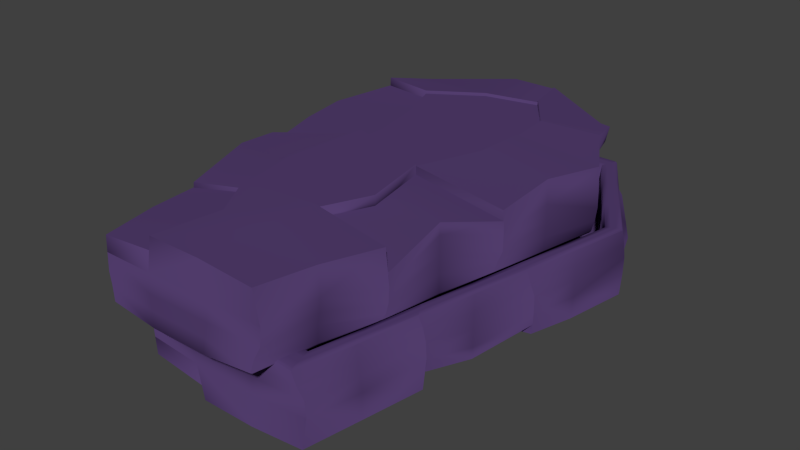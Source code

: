 # Source: StoneCoffin.blend  (saved by Blender 2.76.0; exported with 4.5.12 LTS)
import bpy
from mathutils import Matrix  # noqa: F401  (used for matrix-valued properties, if any)

bpy.ops.wm.read_factory_settings(use_empty=True)
scene = bpy.context.scene
scene.name = 'Scene'

# ---- collections
col_collection_1 = bpy.data.collections.new('Collection 1'); scene.collection.children.link(col_collection_1)

# ---- materials (node trees are filled in below, after node groups)
mat_coffin = bpy.data.materials.new('Coffin')
mat_coffin.alpha_threshold = 0.0
mat_coffin.use_transparent_shadow = False
mat_coffin.diffuse_color = (0.08999, 0.04931, 0.1626, 1.0)
mat_coffin.roughness = 0.5
mat_coffin.line_color = (0.0, 0.0, 0.0, 1.0)
mat_coffinbat = bpy.data.materials.new('CoffinBat')
mat_coffinbat.alpha_threshold = 0.0
mat_coffinbat.use_transparent_shadow = False
mat_coffinbat.diffuse_color = (0.8, 0.7798, 0.0602, 1.0)
mat_coffinbat.roughness = 0.5

# ---- material node trees

# ---- world
world_world = bpy.data.worlds.new('World'); scene.world = world_world
world_world.color = (0.05088, 0.05088, 0.05088)
world_world.use_sun_shadow = False
world_world.sun_shadow_jitter_overblur = 0.0
world_world.cycles.sampling_method = 'MANUAL'
world_world.cycles.sample_map_resolution = 256

# ---- meshes
me_cube = bpy.data.meshes.new('Cube')
me_cube.from_pydata([(-0.1307, -2.603, -0.5192), (-0.1307, -2.603, -0.5192), (0.5545, -2.603, -0.5192), (0.5545, -2.603, -0.5192), (0.8474, 2.09, 0.2572), (0.9032, -2.798, 0.3465), (-0.9032, -2.798, 0.3465), (-0.8474, 2.09, 0.2572), (1.109, -2.591, -0.3259), (1.109, -2.591, -0.3259), (1.616, 0.771, 0.3698), (-1.616, 0.771, 0.3698), (0.7152, 2.124, -0.08251), (0.804, -2.821, -0.09142), (-0.804, -2.821, -0.09142), (-0.7152, 2.124, -0.08251), (-1.549, 0.7808, -0.088), (1.549, 0.7808, -0.088), (1.058, -2.613, -0.2136), (1.058, -2.613, -0.2136), (-0.1291, -2.62, -0.3346), (0.5529, -2.62, -0.3346), (-0.1009, -2.635, -0.191), (0.5246, -2.635, -0.191), (0.6558, 1.951, -0.08439), (0.7362, -2.585, -0.09067), (-0.7362, -2.585, -0.09067), (-0.6558, 1.951, -0.08439), (-1.419, 0.7186, -0.08729), (1.419, 0.7186, -0.08729), (-0.8169, 1.926, -0.4259), (-1.069, 1.459, -0.4493), (-0.7879, 1.907, -0.2714), (-1.065, 1.456, -0.2717), (-1.186, -0.2045, -0.306), (-0.9452, -1.434, -0.2704), (0.6895, 1.898, 0.2753), (0.7671, -2.497, 0.2771), (-0.7671, -2.497, 0.2771), (-0.6895, 1.898, 0.2753), (-1.445, 0.6828, 0.2344), (1.445, 0.6827, 0.2344), (-1.14, -0.2045, -0.2005), (-0.9098, -1.428, -0.1565), (1.492, 1.459, -0.4493), (1.241, 1.926, -0.4259), (1.489, 1.456, -0.2717), (1.212, 1.907, -0.2714), (0.7222, 2.145, -0.0604), (0.8127, -2.847, -0.07113), (-0.8127, -2.847, -0.07113), (-0.7222, 2.145, -0.0604), (-1.565, 0.7877, -0.06891), (1.565, 0.7877, -0.06891), (-0.5382, 1.42, -0.6371), (-0.01795, 1.77, -0.6364), (0.8742, 1.447, -0.6364), (0.5437, 1.897, -0.6353), (-0.7256, 1.805, -0.06758), (-0.7529, 1.851, -0.06818), (0.9032, -2.798, 0.3465), (-0.9032, -2.798, 0.3465), (0.7362, -2.585, -0.09067), (-0.804, -2.821, -0.09142), (0.804, -2.821, -0.09142), (-0.7362, -2.585, -0.09067), (0.7671, -2.497, 0.2771), (-0.7671, -2.497, 0.2771), (-0.8127, -2.847, -0.07113), (0.8127, -2.847, -0.07113), (-0.9868, 1.382, -0.06758), (-1.022, 1.415, -0.06819), (-0.02743, 2.351, -0.07611), (0.4512, 2.351, -0.07611), (-0.02818, 2.357, -0.08343), (0.452, 2.357, -0.08343), (0.4373, 2.229, -0.06758), (0.4439, 2.286, -0.06819), (-0.01352, 2.229, -0.06758), (-0.0201, 2.286, -0.06819), (0.9717, -2.445, -0.05826), (0.9944, -2.524, -0.05781), (0.9717, -2.445, -0.05826), (0.9944, -2.524, -0.05781), (0.7254, 2.137, 0.112), (0.7781, 2.111, 0.1948), (1.411, 1.382, -0.06758), (1.446, 1.415, -0.06819), (0.8463, -2.831, 0.06256), (0.8974, -2.81, 0.1749), (1.149, 1.805, -0.06758), (1.177, 1.851, -0.06818), (-0.8463, -2.831, 0.06256), (-0.8974, -2.81, 0.1749), (-0.7254, 2.137, 0.112), (-0.7781, 2.111, 0.1948), (0.9032, -2.798, 0.3465), (0.9032, -2.798, 0.3465), (0.24, 2.125, 0.4827), (-0.24, 2.125, 0.4827), (0.3426, -2.822, 0.3682), (-0.3426, -2.822, 0.3682), (-1.291, 1.262, 0.4813), (-1.099, 1.76, 0.3959), (-0.05978, -2.455, -0.02737), (-0.07159, -2.536, -0.01907), (0.4836, -2.455, -0.02737), (0.4954, -2.536, -0.01907), (1.099, 1.76, 0.3959), (1.291, 1.262, 0.4813), (-1.166, -1.653, 0.2789), (-1.4, -0.422, 0.3277), (-1.015, -0.1756, -0.0648), (-1.051, -0.1879, -0.06499), (-0.783, -1.311, -0.05876), (-0.8132, -1.356, -0.05715), (-0.5823, 0.7559, 0.4853), (0.7085, 0.7559, 0.4853), (-0.04888, -2.323, -0.3182), (-0.04979, -2.35, -0.1731), (0.7362, -2.585, -0.09067), (0.7362, -2.585, -0.09067), (0.2574, -2.591, -0.1104), (-0.2574, -2.591, -0.1104), (-1.164, 1.13, -0.08404), (-0.9101, 1.541, -0.08404), (0.2188, 1.952, -0.08404), (-0.2188, 1.952, -0.08404), (-1.56, 0.7854, -0.07522), (-1.554, 0.7831, -0.08159), (1.56, 0.7854, -0.07522), (1.554, 0.7831, -0.08159), (0.9922, 1.677, -0.08224), (1.269, 1.229, -0.08222), (-1.055, -1.621, -0.09449), (-1.299, -0.419, -0.08562), (0.2386, 2.126, -0.08222), (-0.2386, 2.126, -0.08222), (-1.269, 1.229, -0.08222), (-0.9922, 1.677, -0.08224), (0.2926, -2.834, -0.1349), (-0.2926, -2.834, -0.1349), (0.804, -2.821, -0.09142), (0.804, -2.821, -0.09142), (-0.9645, -1.483, -0.09021), (-1.191, -0.3819, -0.08628), (0.9101, 1.541, -0.08404), (1.164, 1.13, -0.08404), (0.4726, -2.323, -0.3182), (0.4736, -2.35, -0.1731), (-1.021, -0.1572, -0.2554), (-0.9854, -0.1597, -0.1823), (-0.794, -1.25, -0.2484), (-0.7646, -1.255, -0.1696), (-0.687, 1.737, -0.3536), (-0.6894, 1.745, -0.2124), (-0.9316, 1.329, -0.3554), (-0.9406, 1.338, -0.2122), (1.355, 1.329, -0.3554), (1.364, 1.338, -0.2122), (1.111, 1.737, -0.3536), (1.113, 1.745, -0.2124), (0.4265, 2.133, -0.3578), (0.4286, 2.152, -0.2124), (-0.002692, 2.133, -0.3578), (-0.004815, 2.152, -0.2124), (0.9674, -2.309, -0.3064), (0.9524, -2.34, -0.1895), (0.9674, -2.309, -0.3064), (0.9524, -2.34, -0.1895), (-0.02818, 2.357, -0.2726), (0.452, 2.357, -0.2726), (-0.02745, 2.351, -0.4545), (0.4512, 2.351, -0.4545), (1.489, 1.455, -0.08343), (1.21, 1.906, -0.08342), (1.485, 1.452, -0.07611), (1.207, 1.901, -0.0761), (-1.096, -0.2032, -0.0785), (-0.8514, -1.413, -0.06773), (0.7825, -2.742, -0.09321), (0.7598, -2.664, -0.09276), (1.463, 0.7394, -0.08774), (1.506, 0.7601, -0.08802), (-1.091, -0.2017, -0.07199), (-0.8471, -1.407, -0.06222), (-0.7865, 1.906, -0.08342), (-1.065, 1.455, -0.08343), (0.6953, 2.066, -0.08319), (0.6755, 2.008, -0.08382), (-0.6755, 2.008, -0.08382), (-0.6953, 2.066, -0.08319), (-0.7834, 1.901, -0.0761), (-1.061, 1.452, -0.07611), (-0.08361, -2.634, -0.02841), (0.5074, -2.634, -0.02841), (-1.463, 0.7394, -0.08774), (-1.506, 0.7601, -0.08802), (-0.08219, -2.625, -0.02221), (0.506, -2.625, -0.02221), (1.022, -2.62, -0.07313), (1.022, -2.62, -0.07313), (-0.7825, -2.742, -0.09321), (-0.7598, -2.664, -0.09276), (0.7671, -2.497, 0.2771), (0.7671, -2.497, 0.2771), (0.2535, -2.51, 0.3249), (-0.2535, -2.51, 0.3249), (-1.139, 1.108, 0.3474), (-0.9251, 1.537, 0.3247), (0.2125, 1.896, 0.3522), (-0.2125, 1.896, 0.3522), (-1.014, -1.459, 0.2134), (-1.248, -0.3726, 0.2096), (0.9251, 1.537, 0.3247), (1.139, 1.108, 0.3474), (1.019, -2.611, -0.06636), (1.019, -2.611, -0.06636), (1.275, -1.413, -0.06773), (1.52, -0.2032, -0.0785), (1.271, -1.407, -0.06222), (1.515, -0.2017, -0.07199), (-0.5979, -2.62, -0.07313), (-0.5979, -2.62, -0.07313), (-0.595, -2.611, -0.06636), (-0.595, -2.611, -0.06636), (1.218, -1.25, -0.2484), (1.188, -1.255, -0.1696), (1.445, -0.1572, -0.2554), (1.409, -0.1598, -0.1823), (-0.5436, -2.309, -0.3064), (-0.5286, -2.34, -0.1895), (-0.7405, -2.558, 0.03852), (-0.7555, -2.528, 0.1554), (0.7555, -2.528, 0.1554), (0.7405, -2.558, 0.03852), (-0.5436, -2.309, -0.3064), (-0.5286, -2.34, -0.1895), (-0.5479, -2.445, -0.05826), (-0.5707, -2.524, -0.05781), (-0.5479, -2.445, -0.05826), (-0.5707, -2.524, -0.05781), (-1.421, 0.7092, 0.03253), (-1.439, 0.6966, 0.1258), (-0.6502, 1.933, 0.06122), (-0.6531, 1.914, 0.1919), (1.207, -1.311, -0.05876), (1.237, -1.356, -0.05715), (1.421, 0.7092, 0.03253), (1.439, 0.6966, 0.1258), (0.6531, 1.914, 0.1919), (0.6502, 1.933, 0.06122), (0.7175, 2.131, -0.07513), (0.7199, 2.138, -0.06776), (0.8069, -2.829, -0.08466), (0.8098, -2.838, -0.07789), (-0.8069, -2.829, -0.08466), (-0.8098, -2.838, -0.07789), (-0.7175, 2.131, -0.07513), (-0.7199, 2.138, -0.06776), (-1.617, 0.7756, 0.1959), (-1.597, 0.7819, 0.05573), (1.617, 0.7756, 0.1959), (1.597, 0.7819, 0.05573), (0.2408, 2.145, -0.06026), (-0.2408, 2.145, -0.06026), (1.002, 1.693, -0.06027), (1.281, 1.241, -0.06026), (-1.068, -1.637, -0.07783), (-1.312, -0.4232, -0.06611), (-1.281, 1.241, -0.06026), (-1.002, 1.693, -0.06027), (0.2969, -2.862, -0.1163), (-0.2969, -2.862, -0.1163), (0.8127, -2.847, -0.07113), (0.8127, -2.847, -0.07113), (1.439, -0.1756, -0.0648), (1.475, -0.1879, -0.06499), (-0.6855, -2.591, -0.3259), (-0.6855, -2.591, -0.3259), (-0.6344, -2.613, -0.2136), (-0.6344, -2.613, -0.2136), (1.369, -1.434, -0.2704), (1.61, -0.2045, -0.306), (1.334, -1.428, -0.1565), (1.564, -0.2045, -0.2005), (-0.213, -1.476, -0.6362), (-0.2707, 0.09404, -0.6364), (0.5611, -1.4, -0.6364), (0.644, -0.2002, -0.6364), (0.5545, -2.603, -0.5192), (-0.1307, -2.603, -0.5192), (1.058, -2.613, -0.2136), (1.109, -2.591, -0.3259), (-0.6344, -2.613, -0.2136), (-0.6855, -2.591, -0.3259), (0.9717, -2.445, -0.05826), (0.9944, -2.524, -0.05781), (-0.5479, -2.445, -0.05826), (-0.5707, -2.524, -0.05781), (1.4, -0.422, 0.3277), (1.166, -1.653, 0.2789), (-0.9032, -2.798, 0.3465), (-0.9032, -2.798, 0.3465), (1.191, -0.3819, -0.08628), (0.9645, -1.483, -0.09021), (-0.804, -2.821, -0.09142), (-0.804, -2.821, -0.09142), (1.299, -0.419, -0.08562), (1.055, -1.621, -0.09449), (-0.7362, -2.585, -0.09067), (-0.7362, -2.585, -0.09067), (1.248, -0.3726, 0.2096), (1.014, -1.459, 0.2134), (-0.7671, -2.497, 0.2771), (-0.7671, -2.497, 0.2771), (-0.8127, -2.847, -0.07113), (-0.8127, -2.847, -0.07113), (1.312, -0.4232, -0.06611), (1.068, -1.637, -0.07783), (0.8098, -2.838, -0.07789), (0.8069, -2.829, -0.08466), (-0.8098, -2.838, -0.07789), (-0.8069, -2.829, -0.08466), (0.7405, -2.558, 0.03852), (0.7555, -2.528, 0.1554), (-0.7405, -2.558, 0.03852), (-0.7555, -2.528, 0.1554), (-0.7825, -2.742, -0.09321), (-0.7598, -2.664, -0.09276), (0.7825, -2.742, -0.09321), (0.7598, -2.664, -0.09276), (-0.8974, -2.81, 0.1749), (-0.8463, -2.831, 0.06256), (0.8974, -2.81, 0.1749), (0.8463, -2.831, 0.06256), (-0.3426, -2.822, 0.3682), (0.3426, -2.822, 0.3682), (-0.5436, -2.309, -0.3064), (-0.5286, -2.34, -0.1895), (0.9674, -2.309, -0.3064), (0.9524, -2.34, -0.1895), (-0.595, -2.611, -0.06636), (-0.5979, -2.62, -0.07313), (1.019, -2.611, -0.06636), (1.022, -2.62, -0.07313), (1.28, -1.418, -0.07318), (1.524, -0.2046, -0.08491), (-0.6008, -2.629, -0.07989), (-0.6008, -2.629, -0.07989), (-0.5552, -2.279, -0.4281), (-0.5552, -2.279, -0.4281), (1.226, -1.24, -0.3644), (1.46, -0.154, -0.3606), (-0.5243, -2.366, -0.06034), (-0.5243, -2.366, -0.06034), (1.267, -1.402, -0.05652), (1.511, -0.2003, -0.0654), (-0.5921, -2.602, -0.05959), (-0.5921, -2.602, -0.05959), (1.176, -1.265, -0.0608), (1.402, -0.1632, -0.06474), (-0.6913, -2.58, -0.4975), (-0.6913, -2.58, -0.4975), (1.378, -1.434, -0.43), (1.612, -0.2033, -0.4787), (1.025, -2.629, -0.07989), (1.025, -2.629, -0.07989), (-0.08498, -2.643, -0.03471), (0.5087, -2.643, -0.03471), (-0.7896, 1.912, -0.09074), (-1.069, 1.459, -0.09075), (-1.101, -0.2046, -0.08491), (-0.8558, -1.418, -0.07318), (1.493, 1.459, -0.09075), (1.213, 1.912, -0.09074), (-0.02893, 2.364, -0.09075), (0.4527, 2.364, -0.09075), (1.808, 1.001, -0.2067), (1.829, 0.9942, -0.3469), (-1.385, 1.001, -0.2067), (-1.405, 0.9942, -0.3469), (-0.508, 2.357, -0.08326), (-0.5057, 2.35, -0.07589), (-0.5979, -2.62, -0.07313), (-0.595, -2.611, -0.06636), (1.022, -2.62, -0.07313), (1.019, -2.611, -0.06636), (0.9318, 2.357, -0.08326), (0.9294, 2.35, -0.07589), (0.8621, 2.152, -0.2122), (0.865, 2.132, -0.3429), (1.651, 0.9152, -0.2768), (1.633, 0.9279, -0.1835), (-0.4412, 2.132, -0.3429), (-0.4383, 2.152, -0.2122), (-1.227, 0.9152, -0.2768), (-1.209, 0.9279, -0.1835), (0.9524, -2.34, -0.1895), (0.9674, -2.309, -0.3064), (-0.5436, -2.309, -0.3064), (-0.5286, -2.34, -0.1895), (1.351, 1.326, -0.4984), (1.137, 1.756, -0.4757), (-1.036, -0.154, -0.3606), (-0.8018, -1.24, -0.3644), (-0.0005683, 2.115, -0.5032), (0.4243, 2.115, -0.5032), (-0.7132, 1.756, -0.4757), (-0.9268, 1.326, -0.4984), (-0.04158, -2.292, -0.4759), (0.4653, -2.292, -0.4759), (0.4321, -0.4189, 0.4853), (0.3492, -1.619, 0.4853), (-0.4826, -0.1246, 0.4853), (-0.4249, -1.695, 0.4852), (1.352, -0.4231, 0.04948), (1.122, -1.646, 0.005515), (1.398, -0.4232, 0.155), (1.157, -1.653, 0.1193), (-0.8463, -2.831, 0.06256), (-0.8463, -2.831, 0.06256), (-0.8974, -2.81, 0.1749), (-0.8974, -2.81, 0.1749), (1.263, -0.4066, -0.08602), (1.227, -0.3942, -0.08622), (1.025, -1.575, -0.09386), (0.9949, -1.529, -0.09226), (-0.7825, -2.742, -0.09321), (-0.7598, -2.664, -0.09276), (-0.7825, -2.742, -0.09321), (-0.7598, -2.664, -0.09276), (-0.7405, -2.558, 0.03852), (-0.7555, -2.528, 0.1554), (-0.7405, -2.558, 0.03852), (-0.7555, -2.528, 0.1554), (1.197, -0.3784, 0.03125), (1.233, -0.3758, 0.1044), (0.9764, -1.474, 0.01862), (1.006, -1.469, 0.09741), (-0.8069, -2.829, -0.08466), (-0.8069, -2.829, -0.08466), (-0.8098, -2.838, -0.07789), (-0.8098, -2.838, -0.07789), (1.303, -0.4204, -0.07902), (1.059, -1.626, -0.0888), (1.308, -0.4218, -0.07252), (1.063, -1.632, -0.08329), (0.979, -2.279, -0.4281), (0.979, -2.279, -0.4281), (-0.5479, -2.445, -0.05826), (-0.5707, -2.524, -0.05781), (-1.294, 0.9787, -0.06299), (-1.251, 0.958, -0.06328), (-0.4834, 2.285, -0.06782), (-0.4636, 2.227, -0.06719), (0.8874, 2.227, -0.06719), (0.9072, 2.285, -0.06782), (1.718, 0.9787, -0.06299), (1.675, 0.958, -0.06328), (0.9717, -2.445, -0.05826), (0.9944, -2.524, -0.05781), (1.376, 1.349, -0.06697), (1.122, 1.76, -0.06697), (-0.9787, -0.1632, -0.06474), (-0.7526, -1.265, -0.0608), (1.016, -2.602, -0.05959), (1.016, -2.602, -0.05959), (-0.08072, -2.615, -0.01613), (0.5045, -2.615, -0.01613), (-0.7803, 1.896, -0.06877), (-1.057, 1.448, -0.0688), (0.8069, -2.829, -0.08466), (0.8069, -2.829, -0.08466), (0.8098, -2.838, -0.07789), (0.8098, -2.838, -0.07789), (0.2941, -2.843, -0.1288), (-0.2941, -2.843, -0.1288), (0.2955, -2.853, -0.1226), (-0.2955, -2.853, -0.1226), (-1.273, 1.233, -0.0749), (-0.9953, 1.683, -0.07492), (-1.277, 1.237, -0.06758), (-0.9984, 1.688, -0.06759), (-1.059, -1.626, -0.0888), (-1.303, -0.4204, -0.07902), (-1.063, -1.632, -0.08329), (-1.308, -0.4218, -0.07252), (0.9953, 1.683, -0.07492), (1.273, 1.233, -0.0749), (0.9984, 1.688, -0.06759), (1.277, 1.237, -0.06758), (0.2393, 2.132, 0.3034), (-0.2393, 2.132, 0.3034), (0.2401, 2.139, 0.1216), (-0.2401, 2.139, 0.1216), (-0.02668, 2.344, -0.0688), (0.4505, 2.344, -0.0688), (-1.087, -0.2003, -0.0654), (-0.8428, -1.402, -0.05652), (0.7405, -2.558, 0.03852), (0.7555, -2.528, 0.1554), (0.7405, -2.558, 0.03852), (0.7555, -2.528, 0.1554), (1.481, 1.448, -0.0688), (1.204, 1.896, -0.06877), (1.766, 1.002, -0.06943), (1.772, 1.004, -0.0758), (-0.2167, 1.933, 0.06135), (-0.2146, 1.915, 0.2068), (0.2167, 1.933, 0.06135), (0.2146, 1.915, 0.2068), (0.9013, 1.526, 0.06135), (0.8989, 1.518, 0.2026), (1.153, 1.119, 0.06118), (1.143, 1.11, 0.2043), (-1.342, 1.002, -0.06943), (-1.348, 1.004, -0.0758), (-0.006938, 2.171, -0.06697), (0.4307, 2.171, -0.06697), (-1.153, 1.119, 0.06118), (-1.143, 1.11, 0.2043), (-0.9013, 1.526, 0.06135), (-0.8989, 1.518, 0.2026), (-0.9764, -1.474, 0.01862), (-1.006, -1.469, 0.09741), (-1.197, -0.3784, 0.03125), (-1.233, -0.3758, 0.1044), (-0.6982, 1.76, -0.06697), (-0.9518, 1.349, -0.06697), (-0.04549, -2.372, -0.04065), (0.4693, -2.372, -0.04065), (0.948, -2.366, -0.06034), (0.948, -2.366, -0.06034), (0.9203, 0.9746, -0.6364), (-0.3705, 0.9746, -0.6364), (0.2617, -2.569, 0.02209), (0.2608, -2.541, 0.1671), (-0.2617, -2.569, 0.02209), (-0.2608, -2.541, 0.1671), (-1.188, -0.2033, -0.4787), (-0.9539, -1.434, -0.43), (1.502, 1.481, -0.6323), (1.311, 1.979, -0.5469), (-0.8876, 1.979, -0.5469), (-1.079, 1.481, -0.6323), (-0.1307, -2.603, -0.5192), (0.5545, -2.603, -0.5192), (-1.025, -1.575, -0.09386), (-0.9949, -1.529, -0.09226), (-1.263, -0.4066, -0.08602), (-1.227, -0.3942, -0.08622), (0.2835, -2.755, -0.1319), (0.2717, -2.673, -0.1236), (-0.2835, -2.755, -0.1319), (-0.2717, -2.673, -0.1236), (-0.0281, 2.344, -0.6338), (0.4519, 2.344, -0.6338), (1.115, -2.58, -0.4975), (1.115, -2.58, -0.4975), (0.9648, 1.632, -0.08283), (0.9375, 1.586, -0.08344), (1.234, 1.196, -0.08283), (1.199, 1.163, -0.08344), (-0.5663, 2.33, -0.3459), (-0.5135, 2.355, -0.2631), (-0.6855, -2.591, -0.3259), (-0.6344, -2.613, -0.2136), (0.7825, -2.742, -0.09321), (0.7598, -2.664, -0.09276), (0.7825, -2.742, -0.09321), (0.7598, -2.664, -0.09276), (1.109, -2.591, -0.3259), (1.058, -2.613, -0.2136), (0.99, 2.33, -0.3459), (0.9373, 2.355, -0.2631), (1.025, -2.629, -0.07989), (-0.6008, -2.629, -0.07989), (-0.5552, -2.279, -0.4281), (0.979, -2.279, -0.4281), (-0.5243, -2.366, -0.06034), (1.016, -2.602, -0.05959), (-0.5921, -2.602, -0.05959), (0.948, -2.366, -0.06034), (-0.6913, -2.58, -0.4975), (1.115, -2.58, -0.4975), (1.777, 1.006, -0.0821), (-1.353, 1.006, -0.0821), (-0.5103, 2.363, -0.09062), (-0.6008, -2.629, -0.07989), (1.025, -2.629, -0.07989), (0.9341, 2.363, -0.09062), (1.657, 0.9014, -0.3854), (-1.233, 0.9014, -0.3854), (-0.4776, 2.116, -0.4263), (-0.5552, -2.279, -0.4281), (-0.232, 2.068, -0.08283), (-0.2254, 2.01, -0.08344), (0.232, 2.068, -0.08283), (0.2254, 2.01, -0.08344), (0.979, -2.279, -0.4281), (0.9013, 2.116, -0.4263), (1.631, 0.9373, -0.06373), (-1.207, 0.9373, -0.06373), (0.2401, 2.139, -0.06758), (-0.2401, 2.139, -0.06758), (0.2393, 2.132, -0.0749), (-0.2393, 2.132, -0.0749), (-0.444, 2.169, -0.06662), (-0.5243, -2.366, -0.06034), (0.948, -2.366, -0.06034), (0.8677, 2.169, -0.06662), (-1.234, 1.196, -0.08283), (-1.199, 1.163, -0.08344), (-0.9648, 1.632, -0.08283), (-0.9375, 1.586, -0.08344), (1.761, 0.9995, -0.06302), (-1.337, 0.9995, -0.06302), (-0.5033, 2.343, -0.06851), (-0.5921, -2.602, -0.05959), (0.3318, 1.678, 0.4843), (0.6624, 1.228, 0.4854), (-0.2298, 1.551, 0.4853), (-0.7501, 1.201, 0.486), (0.9997, 1.689, 0.1204), (1.277, 1.237, 0.1207), (1.029, 1.707, 0.2749), (1.281, 1.241, 0.2983), (-1.122, -1.646, 0.005516), (-1.352, -0.4231, 0.04948), (-1.157, -1.653, 0.1193), (-1.398, -0.4232, 0.155), (1.016, -2.602, -0.05959), (0.9271, 2.343, -0.06851), (-1.405, 0.9896, -0.5208), (1.828, 0.9896, -0.5208), (-1.277, 1.237, 0.1207), (-0.9997, 1.689, 0.1204), (-1.281, 1.241, 0.2983), (-1.029, 1.707, 0.2749), (0.3127, -2.853, 0.04002), (-0.3128, -2.853, 0.04002), (0.341, -2.838, 0.1835), (-0.341, -2.838, 0.1835), (0.8463, -2.831, 0.06256), (0.8463, -2.831, 0.06256), (0.8974, -2.81, 0.1749), (0.8974, -2.81, 0.1749), (0.3426, -2.822, 0.3682), (0.3426, -2.822, 0.3682), (-0.3426, -2.822, 0.3682), (-0.3426, -2.822, 0.3682), (-0.6355, 2.309, -0.4082), (-0.6913, -2.58, -0.4975), (1.115, -2.58, -0.4975), (1.059, 2.309, -0.4082), (-1.173, -1.019, 0.4838), (-1.172, -1.019, -0.08222), (-1.075, -0.9322, -0.08404), (-1.048, -0.9043, 0.3459), (-1.183, -1.029, -0.06026), (1.173, -1.019, 0.4838), (1.075, -0.9322, -0.08404), (1.172, -1.019, -0.08222), (1.048, -0.9043, 0.3459), (1.183, -1.029, -0.06026), (0.5672, -1.128, 0.4853), (-0.5588, -1.027, 0.4853), (1.179, -1.025, 0.1216), (1.176, -1.022, 0.3029), (1.14, -0.99, -0.08283), (1.107, -0.9611, -0.08344), (1.065, -0.9228, 0.06135), (1.055, -0.9135, 0.2053), (1.176, -1.022, -0.0749), (1.179, -1.025, -0.06758), (-1.176, -1.022, -0.0749), (-1.179, -1.025, -0.06758), (-1.065, -0.9228, 0.06135), (-1.055, -0.9135, 0.2053), (-1.14, -0.99, -0.08283), (-1.107, -0.9611, -0.08344), (-1.179, -1.025, 0.1216), (-1.176, -1.022, 0.3029), (-1.456, 0.1538, 0.4094), (-1.423, 0.1794, -0.08709), (-1.304, 0.1677, -0.0865), (-1.292, 0.1432, 0.2929), (-1.437, 0.1799, -0.06748), (1.456, 0.1538, 0.4094), (1.304, 0.1677, -0.0865), (1.423, 0.1794, -0.08709), (1.292, 0.1432, 0.2929), (1.437, 0.1799, -0.06748), (0.6754, 0.2231, 0.4853), (-0.4736, 0.1811, 0.4853), (1.451, 0.165, 0.07437), (1.46, 0.1541, 0.227), (1.384, 0.1754, -0.08701), (1.344, 0.1715, -0.08678), (1.299, 0.1609, 0.04402), (1.299, 0.1496, 0.1617), (1.428, 0.1796, -0.08051), (1.433, 0.1798, -0.07396), (-1.428, 0.1796, -0.08051), (-1.433, 0.1798, -0.07396), (-1.299, 0.1609, 0.04402), (-1.299, 0.1496, 0.1617), (-1.384, 0.1754, -0.08701), (-1.344, 0.1715, -0.08678), (-1.451, 0.1651, 0.07437), (-1.46, 0.1541, 0.227), (0.9803, -2.245, 0.3771), (0.8468, -2.033, -0.08411), (0.9232, -2.219, -0.08222), (0.894, -2.002, 0.2186), (0.9319, -2.24, -0.06028), (-0.9803, -2.245, 0.3771), (-0.9232, -2.219, -0.08222), (-0.8468, -2.033, -0.08411), (-0.894, -2.002, 0.2186), (-0.9319, -2.24, -0.06028), (-0.5823, 0.7559, 0.6199), (-0.148, -2.168, 0.4853), (0.9356, -2.236, 0.109), (0.9628, -2.243, 0.2339), (0.8977, -2.157, -0.08285), (0.8723, -2.095, -0.0835), (0.845, -2.016, 0.04936), (0.8657, -2.008, 0.141), (0.9261, -2.226, -0.0749), (0.929, -2.233, -0.06759), (-0.9261, -2.226, -0.0749), (-0.929, -2.233, -0.06759), (-0.845, -2.016, 0.04936), (-0.8657, -2.008, 0.141), (-0.8977, -2.157, -0.08285), (-0.8723, -2.095, -0.0835), (-0.9356, -2.236, 0.109), (-0.9628, -2.243, 0.2339), (-0.978, -2.244, 0.5271), (-1.156, -1.65, 0.4421), (-0.8856, -2.802, 0.5159), (-0.3046, -2.815, 0.5771), (-0.148, -2.168, 0.631), (-0.4249, -1.695, 0.6309), (0.5672, -1.128, 0.704), (0.3492, -1.619, 0.704), (-0.5588, -1.027, 0.704), (-0.4249, -1.695, 0.7039), (-0.4826, -0.1246, 0.704), (0.4321, -0.4189, 0.704), (0.9659, -2.238, 0.6565), (0.8506, -2.809, 0.6689), (0.2826, -2.816, 0.7158), (-0.2826, -2.816, 0.7158), (0.3077, -2.219, 0.7376), (-0.148, -2.168, 0.7376), (0.3492, -1.619, 0.7376), (1.12, -1.639, 0.611), (-0.4249, -1.695, 0.7376), (0.7085, 0.7559, 0.6199), (0.6754, 0.2231, 0.6199), (0.4321, -0.4189, 0.6199), (-0.4736, 0.1811, 0.6199), (-0.4826, -0.1246, 0.6199), (0.6657, 1.233, 0.6191), (0.3333, 1.679, 0.6174), (-0.7555, 1.21, 0.6199), (-0.2298, 1.551, 0.6199), (0.7085, 0.7559, 0.6871), (1.597, 0.7747, 0.6037), (1.439, 0.167, 0.6479), (1.385, -0.4215, 0.552), (0.6754, 0.2231, 0.6871), (0.4321, -0.4189, 0.6871), (1.173, -1.019, 0.6023), (1.16, -1.651, 0.4059), (0.5672, -1.128, 0.6031), (0.3492, -1.619, 0.6031), (0.4321, -0.4189, 0.6031), (1.396, -0.4219, 0.4507), (-1.172, -1.019, 0.67), (-1.388, -0.4216, 0.5305), (-0.5588, -1.027, 0.6703), (-0.4249, -1.695, 0.6703), (-0.4826, -0.1246, 0.6703), (-1.146, -1.647, 0.498), (-1.452, 0.1569, 0.5022), (-1.613, 0.7716, 0.4591), (-1.294, 1.272, 0.5684), (-0.5823, 0.7559, 0.5694), (-0.4736, 0.1811, 0.5694), (-0.4826, -0.1246, 0.5694), (-1.398, -0.4219, 0.4139), (-0.7539, 1.207, 0.5697), (-0.2413, 2.125, 0.6486), (-0.8665, 2.093, 0.399), (-1.126, 1.779, 0.541), (0.2413, 2.125, 0.6486), (-1.295, 1.277, 0.6554), (0.3335, 1.679, 0.6509), (-0.2298, 1.551, 0.6535), (-0.756, 1.211, 0.6534), (1.295, 1.277, 0.6727), (1.601, 0.7741, 0.5812), (0.7085, 0.7559, 0.6703), (0.8667, 2.093, 0.4157), (0.2412, 2.125, 0.6655), (1.126, 1.779, 0.5571), (0.6661, 1.233, 0.6694), (0.3335, 1.679, 0.6677), (1.616, 0.771, 0.3698), (0.9032, -2.798, 0.3465), (0.8474, 2.09, 0.2572), (0.9032, -2.798, 0.3465), (0.7362, -2.585, -0.09067), (0.6558, 1.951, -0.08439), (0.7152, 2.124, -0.08251), (0.804, -2.821, -0.09142), (0.7671, -2.497, 0.2771), (0.6895, 1.898, 0.2753), (0.7222, 2.145, -0.0604), (0.8127, -2.847, -0.07113), (1.4, -0.422, 0.3277), (1.166, -1.653, 0.2789), (0.8069, -2.829, -0.08466), (0.8098, -2.838, -0.07789), (0.7781, 2.111, 0.1948), (0.7254, 2.137, 0.112), (0.6502, 1.933, 0.06122), (0.6531, 1.914, 0.1919), (0.7405, -2.558, 0.03852), (0.7555, -2.528, 0.1554), (0.7825, -2.742, -0.09321), (0.7598, -2.664, -0.09276), (0.6953, 2.066, -0.08319), (0.6755, 2.008, -0.08382), (0.7199, 2.138, -0.06776), (0.7175, 2.131, -0.07513), (0.8463, -2.831, 0.06256), (0.8974, -2.81, 0.1749), (0.9032, -2.798, 0.3465), (0.9032, -2.798, 0.3465), (0.8506, -2.809, 0.6689), (1.12, -1.639, 0.611), (0.9659, -2.238, 0.6565), (1.597, 0.7747, 0.6037), (1.385, -0.4215, 0.552), (1.439, 0.167, 0.6479), (1.396, -0.4219, 0.4507), (1.16, -1.651, 0.4059), (1.173, -1.019, 0.6023), (1.601, 0.7741, 0.5812), (0.8667, 2.093, 0.4157), (1.126, 1.779, 0.5571), (1.295, 1.277, 0.6727), (-0.4826, -0.1246, 0.6703), (-0.5588, -1.027, 0.6703), (-1.146, -1.647, 0.498), (-1.172, -1.019, 0.67), (-0.4249, -1.695, 0.6703), (-1.388, -0.4216, 0.5305), (-0.7539, 1.207, 0.5697), (-1.294, 1.272, 0.5684), (-0.4736, 0.1811, 0.5694), (-0.4826, -0.1246, 0.5694), (-1.452, 0.1569, 0.5022), (-1.613, 0.7716, 0.4591), (-0.5823, 0.7559, 0.5694), (-1.398, -0.4219, 0.4139), (-0.4249, -1.695, 0.6309), (-0.148, -2.168, 0.631), (-0.3046, -2.815, 0.5771), (-0.8856, -2.802, 0.5159), (-0.978, -2.244, 0.5271), (-1.156, -1.65, 0.4421), (0.9659, -2.238, 0.6565), (1.12, -1.639, 0.611), (-0.4249, -1.695, 0.7376), (-0.148, -2.168, 0.7376), (0.3492, -1.619, 0.7376), (0.8506, -2.809, 0.6689), (0.2826, -2.816, 0.7158), (-0.2826, -2.816, 0.7158), (0.8506, -2.809, 0.6689), (1.12, -1.639, 0.611), (0.4321, -0.4189, 0.6031), (1.396, -0.4219, 0.4507), (1.173, -1.019, 0.6023), (1.16, -1.651, 0.4059), (0.3492, -1.619, 0.6031), (0.5672, -1.128, 0.6031), (1.16, -1.651, 0.4059), (1.396, -0.4219, 0.4507), (-0.4826, -0.1246, 0.704), (0.4321, -0.4189, 0.704), (-0.5588, -1.027, 0.704), (0.5672, -1.128, 0.704), (0.3492, -1.619, 0.704), (-0.4249, -1.695, 0.7039), (0.6754, 0.2231, 0.6871), (0.7085, 0.7559, 0.6871), (1.385, -0.4215, 0.552), (0.4321, -0.4189, 0.6871), (1.597, 0.7747, 0.6037), (1.439, 0.167, 0.6479), (1.597, 0.7747, 0.6037), (1.385, -0.4215, 0.552), (-1.295, 1.277, 0.6554), (-0.756, 1.211, 0.6534), (-1.126, 1.779, 0.541), (-0.2298, 1.551, 0.6535), (-0.2413, 2.125, 0.6486), (0.2413, 2.125, 0.6486), (0.3335, 1.679, 0.6509), (-0.8665, 2.093, 0.399), (0.6661, 1.233, 0.6694), (0.7085, 0.7559, 0.6703), (0.3335, 1.679, 0.6677), (0.2412, 2.125, 0.6655), (0.8667, 2.093, 0.4157), (1.126, 1.779, 0.5571), (1.601, 0.7741, 0.5812), (1.295, 1.277, 0.6727), (0.8667, 2.093, 0.4157), (1.601, 0.7741, 0.5812), (-0.4826, -0.1246, 0.6199), (0.6657, 1.233, 0.6191), (0.3333, 1.679, 0.6174), (-0.4736, 0.1811, 0.6199), (0.6754, 0.2231, 0.6199), (0.4321, -0.4189, 0.6199), (-0.5823, 0.7559, 0.6199), (-0.7555, 1.21, 0.6199), (0.7085, 0.7559, 0.6199), (-0.2298, 1.551, 0.6199), (-1.166, -1.653, 0.2789), (-1.055, -1.621, -0.09449), (-0.9645, -1.483, -0.09021), (-1.014, -1.459, 0.2134), (-1.068, -1.637, -0.07783), (1.025, -1.575, -0.09386), (0.9949, -1.529, -0.09226), (0.9764, -1.474, 0.01862), (1.006, -1.469, 0.09741), (-1.059, -1.626, -0.0888), (-1.063, -1.632, -0.08329), (-1.122, -1.646, 0.005516), (-1.157, -1.653, 0.1193), (1.166, -1.653, 0.2789), (0.9645, -1.483, -0.09021), (1.055, -1.621, -0.09449), (1.014, -1.459, 0.2134), (1.068, -1.637, -0.07783), (-0.4249, -1.695, 0.4852), (1.122, -1.646, 0.005515), (1.157, -1.653, 0.1193), (1.059, -1.626, -0.0888), (1.063, -1.632, -0.08329), (-0.9764, -1.474, 0.01862), (-1.006, -1.469, 0.09741), (-1.025, -1.575, -0.09386), (-0.9949, -1.529, -0.09226), (-1.156, -1.65, 0.4421), (-0.4249, -1.695, 0.6309), (1.12, -1.639, 0.611), (0.3492, -1.619, 0.7376), (-0.4249, -1.695, 0.7376), (1.12, -1.639, 0.611), (-1.156, -1.65, 0.4421), (-0.4249, -1.695, 0.6309), (-0.4249, -1.695, 0.7376), (1.12, -1.639, 0.611), (-1.4, -0.422, 0.3277), (-1.299, -0.419, -0.08562), (-1.191, -0.3819, -0.08628), (-1.248, -0.3726, 0.2096), (-1.312, -0.4232, -0.06611), (1.263, -0.4066, -0.08602), (1.227, -0.3942, -0.08622), (1.197, -0.3784, 0.03125), (1.233, -0.3758, 0.1044), (-1.303, -0.4204, -0.07902), (-1.308, -0.4218, -0.07252), (-1.352, -0.4231, 0.04948), (-1.398, -0.4232, 0.155), (1.4, -0.422, 0.3277), (1.191, -0.3819, -0.08628), (1.299, -0.419, -0.08562), (1.248, -0.3726, 0.2096), (1.312, -0.4232, -0.06611), (0.4321, -0.4189, 0.4853), (-0.4826, -0.1246, 0.4853), (1.352, -0.4231, 0.04948), (1.398, -0.4232, 0.155), (1.303, -0.4204, -0.07902), (1.308, -0.4218, -0.07252), (-1.197, -0.3784, 0.03125), (-1.233, -0.3758, 0.1044), (-1.263, -0.4066, -0.08602), (-1.227, -0.3942, -0.08622), (0.4321, -0.4189, 0.704), (-0.4826, -0.1246, 0.704), (1.396, -0.4219, 0.4507), (0.4321, -0.4189, 0.6031), (-1.388, -0.4216, 0.5305), (-0.4826, -0.1246, 0.6703), (1.396, -0.4219, 0.4507), (-1.388, -0.4216, 0.5305), (-0.4826, -0.1246, 0.6703), (0.4321, -0.4189, 0.6031), (1.396, -0.4219, 0.4507), (0.4321, -0.4189, 0.704), (-0.4826, -0.1246, 0.704), (1.291, 1.262, 0.4813), (1.269, 1.229, -0.08222), (1.164, 1.13, -0.08404), (1.139, 1.108, 0.3474), (1.281, 1.241, -0.06026), (-1.291, 1.262, 0.4813), (-1.164, 1.13, -0.08404), (-1.269, 1.229, -0.08222), (-1.139, 1.108, 0.3474), (-1.281, 1.241, -0.06026), (-1.273, 1.233, -0.0749), (-1.277, 1.237, -0.06758), (1.273, 1.233, -0.0749), (1.277, 1.237, -0.06758), (1.153, 1.119, 0.06118), (1.143, 1.11, 0.2043), (-1.153, 1.119, 0.06118), (-1.143, 1.11, 0.2043), (1.234, 1.196, -0.08283), (1.199, 1.163, -0.08344), (-1.234, 1.196, -0.08283), (-1.199, 1.163, -0.08344), (0.6624, 1.228, 0.4854), (-0.7501, 1.201, 0.486), (1.277, 1.237, 0.1207), (1.281, 1.241, 0.2983), (-1.277, 1.237, 0.1207), (-1.281, 1.241, 0.2983), (0.6657, 1.233, 0.6191), (-0.7555, 1.21, 0.6199), (-1.294, 1.272, 0.5684), (-0.7539, 1.207, 0.5697), (1.295, 1.277, 0.6727), (0.6661, 1.233, 0.6694), (1.295, 1.277, 0.6727), (-1.294, 1.272, 0.5684), (-0.7539, 1.207, 0.5697), (1.295, 1.277, 0.6727), (0.6661, 1.233, 0.6694), (0.6657, 1.233, 0.6191), (-0.7555, 1.21, 0.6199), (-0.9611, -0.8003, -0.6348), (-0.9601, -0.8003, -0.0688), (-0.8631, -0.7135, -0.06697), (-0.8359, -0.6856, -0.4969), (-0.9711, -0.8101, -0.09075), (1.385, -0.8003, -0.6348), (1.287, -0.7135, -0.06697), (1.384, -0.8003, -0.0688), (1.26, -0.6856, -0.4969), (1.395, -0.8101, -0.09075), (0.7791, -0.9096, -0.6364), (-0.3469, -0.8087, -0.6364), (1.391, -0.8068, -0.2726), (1.388, -0.8036, -0.4539), (1.352, -0.7713, -0.06819), (1.319, -0.7424, -0.06758), (1.276, -0.7042, -0.2124), (1.267, -0.6949, -0.3563), (1.388, -0.8035, -0.07611), (1.391, -0.8068, -0.08343), (-0.9638, -0.8035, -0.07611), (-0.9675, -0.8068, -0.08343), (-0.8527, -0.7042, -0.2124), (-0.8432, -0.6949, -0.3563), (-0.9278, -0.7713, -0.06819), (-0.8954, -0.7424, -0.06758), (-0.9675, -0.8068, -0.2726), (-0.9642, -0.8036, -0.4539), (-1.244, 0.3724, -0.5604), (-1.211, 0.398, -0.06393), (-1.092, 0.3863, -0.06452), (-1.081, 0.3618, -0.4439), (-1.226, 0.3986, -0.08354), (1.668, 0.3724, -0.5604), (1.516, 0.3863, -0.06452), (1.635, 0.398, -0.06393), (1.504, 0.3618, -0.4439), (1.649, 0.3986, -0.08354), (0.8873, 0.4418, -0.6364), (-0.2617, 0.3998, -0.6364), (1.663, 0.3837, -0.2254), (1.672, 0.3727, -0.378), (1.595, 0.3941, -0.06401), (1.556, 0.3902, -0.06424), (1.51, 0.3796, -0.195), (1.51, 0.3683, -0.3128), (1.64, 0.3982, -0.0705), (1.645, 0.3984, -0.07706), (-1.216, 0.3982, -0.0705), (-1.221, 0.3984, -0.07706), (-1.087, 0.3796, -0.195), (-1.087, 0.3683, -0.3128), (-1.172, 0.3941, -0.06401), (-1.132, 0.3902, -0.06424), (-1.24, 0.3837, -0.2254), (-1.248, 0.3727, -0.378), (1.192, -2.026, -0.5281), (1.059, -1.814, -0.0669), (1.135, -2.0, -0.0688), (1.106, -1.784, -0.3697), (1.144, -2.021, -0.09073), (-0.7684, -2.026, -0.5281), (-0.7113, -2.0, -0.0688), (-0.6349, -1.814, -0.0669), (-0.6822, -1.784, -0.3697), (-0.72, -2.021, -0.09073), (-0.3705, 0.9746, -0.7709), (0.06392, -1.95, -0.6364), (1.147, -2.017, -0.26), (1.175, -2.024, -0.3849), (1.11, -1.938, -0.06816), (1.084, -1.876, -0.06752), (1.057, -1.797, -0.2004), (1.078, -1.789, -0.292), (1.138, -2.007, -0.07611), (1.141, -2.014, -0.08342), (-0.7142, -2.007, -0.07611), (-0.7171, -2.014, -0.08342), (-0.6331, -1.797, -0.2004), (-0.6538, -1.789, -0.292), (-0.6858, -1.938, -0.06816), (-0.6604, -1.876, -0.06752), (-0.7237, -2.017, -0.26), (-0.7509, -2.024, -0.3849), (-0.7661, -2.025, -0.6781), (-0.9439, -1.431, -0.5931), (-0.6737, -2.583, -0.6669), (-0.09268, -2.596, -0.7281), (0.06392, -1.95, -0.782), (-0.213, -1.476, -0.7819), (0.7791, -0.9096, -0.855), (0.5611, -1.4, -0.855), (-0.3469, -0.8087, -0.855), (-0.213, -1.476, -0.855), (-0.2707, 0.09404, -0.855), (0.644, -0.2002, -0.855), (1.178, -2.02, -0.8076), (1.062, -2.59, -0.8199), (0.4944, -2.597, -0.8668), (-0.07067, -2.597, -0.8668), (0.5196, -2.0, -0.8886), (0.06392, -1.95, -0.8886), (0.5611, -1.4, -0.8886), (1.332, -1.421, -0.762), (-0.213, -1.476, -0.8886), (0.9203, 0.9746, -0.7709), (0.8873, 0.4418, -0.7709), (0.644, -0.2002, -0.7709), (-0.2617, 0.3998, -0.7709), (-0.2707, 0.09404, -0.7709), (0.8776, 1.451, -0.7701), (0.5452, 1.898, -0.7684), (-0.5437, 1.429, -0.7709), (-0.01795, 1.77, -0.7709), (0.9203, 0.9746, -0.8382), (1.809, 0.9934, -0.7547), (1.651, 0.3856, -0.7989), (1.597, -0.2029, -0.703), (0.8873, 0.4418, -0.8382), (0.644, -0.2002, -0.8382), (1.384, -0.8003, -0.7533), (1.372, -1.432, -0.5569), (0.7791, -0.9096, -0.7541), (0.5611, -1.4, -0.7541), (0.644, -0.2002, -0.7541), (1.608, -0.2032, -0.6017), (-0.9603, -0.8003, -0.821), (-1.176, -0.203, -0.6815), (-0.3469, -0.8087, -0.8213), (-0.213, -1.476, -0.8213), (-0.2707, 0.09404, -0.8213), (-0.9345, -1.428, -0.6491), (-1.24, 0.3755, -0.6532), (-1.401, 0.9902, -0.6102), (-1.082, 1.491, -0.7194), (-0.3705, 0.9746, -0.7204), (-0.2617, 0.3998, -0.7204), (-0.2707, 0.09404, -0.7204), (-1.186, -0.2033, -0.565), (-0.542, 1.426, -0.7207), (-0.02937, 2.343, -0.7996), (-0.6547, 2.312, -0.5501), (-0.9139, 1.998, -0.692), (0.4531, 2.343, -0.7996), (-1.083, 1.495, -0.8064), (0.5453, 1.898, -0.8019), (-0.01795, 1.77, -0.8045), (-0.5442, 1.429, -0.8044), (1.506, 1.495, -0.8237), (1.812, 0.9928, -0.7323), (0.9203, 0.9746, -0.8213), (1.079, 2.312, -0.5667), (0.4531, 2.343, -0.8165), (1.338, 1.998, -0.7081), (0.878, 1.452, -0.8204), (0.5454, 1.898, -0.8187), (1.828, 0.9896, -0.5208), (1.115, -2.58, -0.4975), (1.059, 2.309, -0.4082), (1.115, -2.58, -0.4975), (0.948, -2.366, -0.06034), (0.8677, 2.169, -0.06662), (0.9271, 2.343, -0.06851), (1.016, -2.602, -0.05959), (0.979, -2.279, -0.4281), (0.9013, 2.116, -0.4263), (0.9341, 2.363, -0.09062), (1.025, -2.629, -0.07989), (1.612, -0.2033, -0.4787), (1.378, -1.434, -0.43), (1.019, -2.611, -0.06636), (1.022, -2.62, -0.07313), (0.99, 2.33, -0.3459), (0.9373, 2.355, -0.2631), (0.8621, 2.152, -0.2122), (0.865, 2.132, -0.3429), (0.9524, -2.34, -0.1895), (0.9674, -2.309, -0.3064), (0.9944, -2.524, -0.05781), (0.9717, -2.445, -0.05826), (0.9072, 2.285, -0.06782), (0.8874, 2.227, -0.06719), (0.9318, 2.357, -0.08326), (0.9294, 2.35, -0.07589), (1.058, -2.613, -0.2136), (1.109, -2.591, -0.3259), (1.115, -2.58, -0.4975), (1.115, -2.58, -0.4975), (1.062, -2.59, -0.8199), (1.332, -1.421, -0.762), (1.178, -2.02, -0.8076), (1.809, 0.9934, -0.7547), (1.597, -0.2029, -0.703), (1.651, 0.3856, -0.7989), (1.608, -0.2032, -0.6017), (1.372, -1.432, -0.5569), (1.384, -0.8003, -0.7533), (1.812, 0.9928, -0.7323), (1.079, 2.312, -0.5667), (1.338, 1.998, -0.7081), (1.506, 1.495, -0.8237), (-0.2707, 0.09404, -0.8213), (-0.3469, -0.8087, -0.8213), (-0.9345, -1.428, -0.6491), (-0.9603, -0.8003, -0.821), (-0.213, -1.476, -0.8213), (-1.176, -0.203, -0.6815), (-0.542, 1.426, -0.7207), (-1.082, 1.491, -0.7194), (-0.2617, 0.3998, -0.7204), (-0.2707, 0.09404, -0.7204), (-1.24, 0.3755, -0.6532), (-1.401, 0.9902, -0.6102), (-0.3705, 0.9746, -0.7204), (-1.186, -0.2033, -0.565), (-0.213, -1.476, -0.7819), (0.06392, -1.95, -0.782), (-0.09268, -2.596, -0.7281), (-0.6737, -2.583, -0.6669), (-0.7661, -2.025, -0.6781), (-0.9439, -1.431, -0.5931), (1.178, -2.02, -0.8076), (1.332, -1.421, -0.762), (-0.213, -1.476, -0.8886), (0.06392, -1.95, -0.8886), (0.5611, -1.4, -0.8886), (1.062, -2.59, -0.8199), (0.4944, -2.597, -0.8668), (-0.07067, -2.597, -0.8668), (1.062, -2.59, -0.8199), (1.332, -1.421, -0.762), (0.644, -0.2002, -0.7541), (1.608, -0.2032, -0.6017), (1.384, -0.8003, -0.7533), (1.372, -1.432, -0.5569), (0.5611, -1.4, -0.7541), (0.7791, -0.9096, -0.7541), (1.372, -1.432, -0.5569), (1.608, -0.2032, -0.6017), (-0.2707, 0.09404, -0.855), (0.644, -0.2002, -0.855), (-0.3469, -0.8087, -0.855), (0.7791, -0.9096, -0.855), (0.5611, -1.4, -0.855), (-0.213, -1.476, -0.855), (0.8873, 0.4418, -0.8382), (0.9203, 0.9746, -0.8382), (1.597, -0.2029, -0.703), (0.644, -0.2002, -0.8382), (1.809, 0.9934, -0.7547), (1.651, 0.3856, -0.7989), (1.809, 0.9934, -0.7547), (1.597, -0.2029, -0.703), (-1.083, 1.495, -0.8064), (-0.5442, 1.429, -0.8044), (-0.9139, 1.998, -0.692), (-0.01795, 1.77, -0.8045), (-0.02937, 2.343, -0.7996), (0.4531, 2.343, -0.7996), (0.5453, 1.898, -0.8019), (-0.6547, 2.312, -0.5501), (0.878, 1.452, -0.8204), (0.9203, 0.9746, -0.8213), (0.5454, 1.898, -0.8187), (0.4531, 2.343, -0.8165), (1.079, 2.312, -0.5667), (1.338, 1.998, -0.7081), (1.812, 0.9928, -0.7323), (1.506, 1.495, -0.8237), (1.079, 2.312, -0.5667), (1.812, 0.9928, -0.7323), (-0.2707, 0.09404, -0.7709), (0.8776, 1.451, -0.7701), (0.5452, 1.898, -0.7684), (-0.2617, 0.3998, -0.7709), (0.8873, 0.4418, -0.7709), (0.644, -0.2002, -0.7709), (-0.3705, 0.9746, -0.7709), (-0.5437, 1.429, -0.7709), (0.9203, 0.9746, -0.7709), (-0.01795, 1.77, -0.7709), (-0.9539, -1.434, -0.43), (-0.8428, -1.402, -0.05652), (-0.7526, -1.265, -0.0608), (-0.8018, -1.24, -0.3644), (-0.8558, -1.418, -0.07318), (1.237, -1.356, -0.05715), (1.207, -1.311, -0.05876), (1.188, -1.255, -0.1696), (1.218, -1.25, -0.2484), (-0.8471, -1.407, -0.06222), (-0.8514, -1.413, -0.06773), (-0.9098, -1.428, -0.1565), (-0.9452, -1.434, -0.2704), (1.378, -1.434, -0.43), (1.176, -1.265, -0.0608), (1.267, -1.402, -0.05652), (1.226, -1.24, -0.3644), (1.28, -1.418, -0.07318), (-0.213, -1.476, -0.6362), (1.334, -1.428, -0.1565), (1.369, -1.434, -0.2704), (1.271, -1.407, -0.06222), (1.275, -1.413, -0.06773), (-0.7646, -1.255, -0.1696), (-0.794, -1.25, -0.2484), (-0.8132, -1.356, -0.05715), (-0.783, -1.311, -0.05876), (-0.9439, -1.431, -0.5931), (-0.213, -1.476, -0.7819), (1.332, -1.421, -0.762), (0.5611, -1.4, -0.8886), (-0.213, -1.476, -0.8886), (1.332, -1.421, -0.762), (-0.9439, -1.431, -0.5931), (-0.213, -1.476, -0.7819), (-0.213, -1.476, -0.8886), (1.332, -1.421, -0.762), (-1.188, -0.2033, -0.4787), (-1.087, -0.2003, -0.0654), (-0.9787, -0.1632, -0.06474), (-1.036, -0.154, -0.3606), (-1.101, -0.2046, -0.08491), (1.475, -0.1879, -0.06499), (1.439, -0.1756, -0.0648), (1.409, -0.1598, -0.1823), (1.445, -0.1572, -0.2554), (-1.091, -0.2017, -0.07199), (-1.096, -0.2032, -0.0785), (-1.14, -0.2045, -0.2005), (-1.186, -0.2045, -0.306), (1.612, -0.2033, -0.4787), (1.402, -0.1632, -0.06474), (1.511, -0.2003, -0.0654), (1.46, -0.154, -0.3606), (1.524, -0.2046, -0.08491), (0.644, -0.2002, -0.6364), (-0.2707, 0.09404, -0.6364), (1.564, -0.2045, -0.2005), (1.61, -0.2045, -0.306), (1.515, -0.2017, -0.07199), (1.52, -0.2032, -0.0785), (-0.9854, -0.1597, -0.1823), (-1.021, -0.1572, -0.2554), (-1.051, -0.1879, -0.06499), (-1.015, -0.1756, -0.0648), (0.644, -0.2002, -0.855), (-0.2707, 0.09404, -0.855), (1.608, -0.2032, -0.6017), (0.644, -0.2002, -0.7541), (-1.176, -0.203, -0.6815), (-0.2707, 0.09404, -0.8213), (1.608, -0.2032, -0.6017), (-1.176, -0.203, -0.6815), (-0.2707, 0.09404, -0.8213), (0.644, -0.2002, -0.7541), (1.608, -0.2032, -0.6017), (0.644, -0.2002, -0.855), (-0.2707, 0.09404, -0.855), (1.502, 1.481, -0.6323), (1.481, 1.448, -0.0688), (1.376, 1.349, -0.06697), (1.351, 1.326, -0.4984), (1.493, 1.459, -0.09075), (-1.079, 1.481, -0.6323), (-0.9518, 1.349, -0.06697), (-1.057, 1.448, -0.0688), (-0.9268, 1.326, -0.4984), (-1.069, 1.459, -0.09075), (-1.061, 1.452, -0.07611), (-1.065, 1.455, -0.08343), (1.485, 1.452, -0.07611), (1.489, 1.455, -0.08343), (1.364, 1.338, -0.2122), (1.355, 1.329, -0.3554), (-0.9406, 1.338, -0.2122), (-0.9316, 1.329, -0.3554), (1.446, 1.415, -0.06819), (1.411, 1.382, -0.06758), (-1.022, 1.415, -0.06819), (-0.9868, 1.382, -0.06758), (0.8742, 1.447, -0.6364), (-0.5382, 1.42, -0.6371), (1.489, 1.456, -0.2717), (1.492, 1.459, -0.4493), (-1.065, 1.456, -0.2717), (-1.069, 1.459, -0.4493), (0.8776, 1.451, -0.7701), (-0.5437, 1.429, -0.7709), (-1.082, 1.491, -0.7194), (-0.542, 1.426, -0.7207), (1.506, 1.495, -0.8237), (0.878, 1.452, -0.8204), (1.506, 1.495, -0.8237), (-1.082, 1.491, -0.7194), (-0.542, 1.426, -0.7207), (1.506, 1.495, -0.8237), (0.878, 1.452, -0.8204), (0.8776, 1.451, -0.7701), (-0.5437, 1.429, -0.7709)], [], [(1243, 1215, 547, 2), (651, 302, 6, 101), (647, 97, 5, 89), (643, 101, 6, 93), (639, 103, 7, 95), (19, 18, 8, 9), (711, 684, 11, 260), (1040, 1015, 10, 262), (868, 867, 788, 789), (1240, 23, 21, 1241), (615, 190, 27, 125), (471, 71, 59, 470), (607, 137, 15, 258), (1320, 1208, 1211, 1319), (837, 189, 24, 817), (1330, 1164, 1165, 1327), (1349, 35, 541, 1337), (1341, 373, 43, 1348), (574, 45, 543, 655), (1223, 369, 23, 1240), (1442, 31, 545, 1420), (571, 181, 25, 121), (1238, 75, 73, 1239), (1034, 182, 29, 1017), (1439, 378, 379, 1440), (555, 203, 26, 123), (709, 196, 28, 686), (1436, 1421, 529, 70), (79, 78, 76, 77), (539, 233, 38, 207), (454, 455, 78, 79), (81, 80, 460, 461), (707, 243, 40, 687), (523, 245, 39, 209), (74, 382, 383, 72), (1030, 249, 41, 1018), (831, 250, 36, 821), (78, 518, 519, 76), (503, 234, 37, 205), (1236, 1237, 456, 457), (495, 265, 51, 94), (1028, 1019, 53, 130), (705, 688, 52, 128), (483, 271, 51, 259), (479, 273, 50, 257), (475, 275, 49, 255), (296, 583, 533, 82), (467, 83, 81, 466), (106, 531, 530, 104), (107, 106, 104, 105), (90, 463, 462, 86), (1108, 1109, 453, 452), (731, 716, 69, 320), (443, 317, 68, 322), (729, 325, 66, 715), (435, 327, 67, 315), (431, 329, 65, 311), (727, 331, 62, 713), (423, 303, 61, 332), (725, 712, 60, 334), (874, 873, 743, 742), (161, 160, 158, 159), (156, 409, 408, 154), (157, 156, 154, 155), (1431, 1432, 156, 157), (1361, 1340, 405, 152), (148, 411, 410, 118), (149, 148, 118, 119), (1376, 1398, 151, 464), (119, 118, 400, 401), (1018, 1023, 208, 209, 39, 211, 210, 821, 36, 214, 215), (1222, 377, 75, 1238), (1241, 21, 547, 1215), (167, 166, 399, 398), (366, 590, 573, 18), (168, 449, 448, 166), (240, 355, 354, 238), (1274, 1142, 1143, 1273), (1400, 1401, 112, 113), (1418, 402, 403, 601, 1221, 407, 406, 594, 408, 409, 1423), (470, 59, 454, 618), (1375, 498, 184, 1383), (1385, 42, 34, 1386), (199, 198, 194, 195), (175, 174, 374, 375), (1125, 293, 585, 1112), (1232, 1233, 148, 149), (1281, 1158, 1160, 1279), (1417, 1429, 393, 602), (1290, 1177, 1176, 1289), (82, 533, 532, 80), (280, 294, 295, 278), (1128, 1129, 340, 341), (278, 295, 584, 362), (1441, 33, 31, 1442), (1070, 1071, 246, 247), (1421, 1431, 157, 529), (1414, 1403, 1148, 1297), (1234, 1235, 106, 107), (349, 348, 280, 281), (557, 556, 172, 173), (1127, 1113, 583, 296), (1378, 372, 42, 1385), (1098, 1099, 276, 277), (591, 375, 47, 575), (193, 192, 186, 187), (369, 368, 22, 23), (217, 216, 200, 201), (1427, 506, 507, 1428), (238, 354, 580, 298), (1106, 1107, 396, 397), (1260, 1182, 1187, 1259), (377, 376, 74, 75), (216, 387, 386, 200), (375, 374, 46, 47), (359, 358, 224, 225), (1426, 187, 371, 1424), (230, 350, 578, 338), (155, 154, 394, 395), (1124, 292, 293, 1125), (496, 79, 77, 497), (344, 217, 201, 345), (59, 58, 455, 454), (1130, 344, 345, 1131), (1346, 185, 179, 1347), (1129, 1115, 579, 340), (1360, 1361, 152, 153), (1065, 346, 284, 1068), (1401, 1376, 464, 112), (1068, 284, 282, 1069), (9, 8, 558, 559), (1126, 1127, 296, 297), (1073, 1064, 352, 226), (222, 343, 577, 348), (468, 105, 451, 619), (567, 281, 279, 566), (1085, 1108, 452, 617), (1069, 282, 364, 1061), (18, 573, 572, 8), (619, 451, 241, 359), (341, 340, 168, 169), (1131, 345, 576, 1116), (1433, 1434, 459, 458), (589, 349, 281, 567), (882, 877, 752, 753), (881, 879, 760, 758), (908, 903, 773, 848), (890, 889, 776, 777), (927, 932, 763, 765), (1014, 897, 748, 1003), (866, 865, 792, 793), (860, 859, 787, 782), (716, 724, 335, 69), (724, 725, 334, 335), (693, 696, 416, 318), (665, 668, 417, 319), (696, 697, 418, 416), (668, 669, 419, 417), (697, 689, 300, 418), (669, 661, 301, 419), (317, 421, 333, 68), (421, 423, 332, 333), (50, 92, 420, 316), (316, 420, 421, 317), (92, 93, 422, 420), (420, 422, 423, 421), (93, 6, 302, 422), (422, 302, 303, 423), (699, 425, 304, 690), (671, 427, 305, 662), (691, 308, 424, 698), (698, 424, 425, 699), (663, 309, 426, 670), (670, 426, 427, 671), (714, 64, 330, 726), (726, 330, 331, 727), (203, 429, 310, 26), (429, 431, 311, 310), (14, 306, 428, 202), (202, 428, 429, 203), (306, 307, 430, 428), (428, 430, 431, 429), (307, 63, 328, 430), (430, 328, 329, 431), (233, 433, 314, 38), (433, 435, 315, 314), (26, 310, 432, 232), (232, 432, 433, 233), (310, 311, 434, 432), (432, 434, 435, 433), (311, 65, 326, 434), (434, 326, 327, 435), (701, 437, 312, 692), (673, 439, 313, 664), (690, 304, 436, 700), (700, 436, 437, 701), (662, 305, 438, 672), (672, 438, 439, 673), (713, 62, 324, 728), (728, 324, 325, 729), (307, 441, 323, 63), (441, 443, 322, 323), (14, 256, 440, 306), (306, 440, 441, 307), (256, 257, 442, 440), (440, 442, 443, 441), (257, 50, 316, 442), (442, 316, 317, 443), (714, 730, 321, 64), (730, 731, 320, 321), (691, 702, 444, 308), (663, 674, 445, 309), (702, 703, 446, 444), (674, 675, 447, 445), (703, 693, 318, 446), (675, 665, 319, 447), (45, 44, 542, 543), (172, 564, 565, 170), (1424, 371, 33, 1441), (1383, 184, 178, 1384), (171, 170, 376, 377), (200, 386, 590, 366), (457, 456, 90, 91), (451, 450, 240, 241), (1242, 1243, 2, 3), (1100, 1101, 228, 229), (1375, 1400, 113, 498), (160, 403, 402, 158), (348, 577, 294, 280), (194, 384, 589, 368), (390, 391, 160, 161), (241, 240, 238, 239), (2, 547, 546, 0), (1090, 1100, 229, 361), (1213, 1242, 3, 290), (165, 164, 162, 163), (1062, 1072, 227, 360), (186, 382, 588, 370), (633, 457, 91, 505), (239, 238, 298, 299), (292, 19, 9, 293), (231, 230, 338, 339), (23, 22, 20, 21), (395, 394, 164, 165), (169, 168, 166, 167), (1105, 517, 587, 1088), (297, 296, 82, 83), (236, 351, 350, 230), (21, 20, 546, 547), (532, 167, 398, 610), (1363, 1339, 465, 114), (394, 594, 406, 164), (1097, 283, 365, 1089), (1428, 507, 586, 1419), (1429, 1430, 392, 393), (401, 400, 236, 237), (576, 367, 19, 292), (533, 169, 167, 532), (3, 2, 0, 1), (164, 406, 407, 162), (1072, 1073, 226, 227), (170, 565, 588, 376), (91, 90, 86, 87), (237, 236, 230, 231), (143, 473, 254, 13), (473, 475, 255, 254), (64, 321, 472, 142), (142, 472, 473, 143), (321, 320, 474, 472), (472, 474, 475, 473), (320, 69, 274, 474), (474, 274, 275, 475), (141, 477, 256, 14), (477, 479, 257, 256), (819, 826, 476, 140), (140, 476, 477, 141), (826, 827, 478, 476), (476, 478, 479, 477), (827, 823, 272, 478), (478, 272, 273, 479), (139, 481, 258, 15), (481, 483, 259, 258), (1022, 1025, 480, 138), (138, 480, 481, 139), (1025, 1026, 482, 480), (480, 482, 483, 481), (1026, 1024, 270, 482), (482, 270, 271, 483), (685, 704, 129, 16), (704, 705, 128, 129), (938, 946, 484, 134), (975, 983, 485, 135), (946, 947, 486, 484), (983, 984, 487, 485), (947, 941, 268, 486), (984, 978, 269, 487), (1016, 1027, 131, 17), (1027, 1028, 130, 131), (12, 252, 488, 132), (132, 488, 489, 133), (252, 253, 490, 488), (488, 490, 491, 489), (253, 48, 266, 490), (490, 266, 267, 491), (99, 493, 95, 7), (493, 495, 94, 95), (814, 828, 492, 98), (98, 492, 493, 99), (828, 829, 494, 492), (492, 494, 495, 493), (829, 822, 264, 494), (494, 264, 265, 495), (528, 155, 395, 608), (566, 279, 363, 653), (1398, 1399, 150, 151), (1096, 285, 283, 1097), (1071, 1062, 360, 246), (166, 448, 600, 399), (1310, 1203, 1202, 1312), (1063, 356, 220, 1074), (325, 501, 204, 66), (501, 503, 205, 204), (62, 120, 500, 324), (324, 500, 501, 325), (120, 121, 502, 500), (500, 502, 503, 501), (121, 25, 235, 502), (502, 235, 234, 503), (529, 157, 155, 528), (281, 280, 278, 279), (1399, 1377, 404, 150), (1093, 347, 285, 1096), (279, 278, 362, 363), (1231, 1221, 601, 391), (70, 529, 528, 58), (223, 222, 348, 349), (245, 509, 211, 39), (509, 511, 210, 211), (27, 127, 508, 244), (244, 508, 509, 245), (127, 126, 510, 508), (508, 510, 511, 509), (817, 24, 251, 830), (830, 251, 250, 831), (250, 513, 214, 36), (513, 515, 215, 214), (24, 146, 512, 251), (251, 512, 513, 250), (146, 147, 514, 512), (512, 514, 515, 513), (1017, 29, 248, 1029), (1029, 248, 249, 1030), (455, 608, 518, 78), (581, 467, 217, 344), (1239, 73, 497, 1218), (225, 224, 222, 223), (187, 186, 370, 371), (1430, 1418, 592, 392), (1419, 586, 378, 1439), (385, 225, 223, 384), (1032, 521, 208, 1023), (521, 523, 209, 208), (1021, 124, 520, 1031), (1031, 520, 521, 1032), (124, 125, 522, 520), (520, 522, 523, 521), (125, 27, 244, 522), (522, 244, 245, 523), (961, 525, 212, 940), (999, 527, 213, 977), (939, 144, 524, 960), (960, 524, 525, 961), (976, 145, 526, 998), (998, 526, 527, 999), (686, 28, 242, 706), (706, 242, 243, 707), (1218, 1236, 457, 633), (1075, 218, 346, 1065), (1322, 1209, 1207, 1321), (1074, 220, 218, 1075), (192, 383, 382, 186), (154, 408, 594, 394), (75, 74, 72, 73), (384, 223, 349, 589), (618, 454, 79, 496), (467, 466, 216, 217), (1422, 1435, 71, 471), (1114, 581, 344, 1130), (1104, 516, 517, 1105), (1107, 1087, 593, 396), (71, 70, 58, 59), (1091, 357, 221, 1102), (833, 537, 206, 820), (537, 539, 207, 206), (816, 122, 536, 832), (832, 536, 537, 833), (122, 123, 538, 536), (536, 538, 539, 537), (123, 26, 232, 538), (538, 232, 233, 539), (376, 588, 382, 74), (466, 632, 387, 216), (1311, 1198, 1200, 1309), (1102, 221, 219, 1103), (471, 470, 192, 193), (118, 410, 595, 400), (1332, 1163, 1162, 1331), (1103, 219, 347, 1093), (1339, 1360, 153, 465), (1099, 1090, 361, 276), (1216, 1232, 149, 531), (1116, 576, 292, 1124), (1063, 1070, 247, 356), (1109, 1086, 603, 453), (1088, 587, 380, 1110), (198, 385, 384, 194), (963, 549, 144, 939), (1001, 551, 145, 976), (938, 134, 548, 962), (962, 548, 549, 963), (975, 135, 550, 1000), (1000, 550, 551, 1001), (685, 16, 197, 708), (708, 197, 196, 709), (835, 553, 122, 816), (553, 555, 123, 122), (819, 140, 552, 834), (834, 552, 553, 835), (140, 141, 554, 552), (552, 554, 555, 553), (141, 14, 202, 554), (554, 202, 203, 555), (73, 72, 496, 497), (1085, 617, 516, 1104), (47, 46, 44, 45), (201, 200, 366, 367), (505, 504, 176, 177), (104, 530, 609, 450), (368, 589, 567, 22), (345, 201, 367, 576), (189, 561, 146, 24), (561, 563, 147, 146), (12, 132, 560, 188), (188, 560, 561, 189), (132, 133, 562, 560), (560, 562, 563, 561), (1016, 17, 183, 1033), (1033, 183, 182, 1034), (1453, 1448, 1206, 1318), (1422, 471, 193, 1425), (370, 588, 565, 32), (469, 468, 198, 199), (1347, 179, 373, 1341), (1434, 1417, 602, 459), (575, 47, 45, 574), (468, 619, 385, 198), (331, 569, 120, 62), (569, 571, 121, 120), (64, 142, 568, 330), (330, 568, 569, 331), (142, 143, 570, 568), (568, 570, 571, 569), (143, 13, 180, 570), (570, 180, 181, 571), (581, 297, 83, 467), (358, 582, 342, 224), (505, 91, 87, 504), (354, 231, 339, 580), (340, 579, 449, 168), (80, 532, 610, 460), (371, 370, 32, 33), (1384, 178, 372, 1378), (83, 82, 80, 81), (224, 342, 343, 222), (1432, 1423, 409, 156), (355, 237, 231, 354), (1266, 1193, 1192, 1265), (1237, 1217, 611, 456), (1233, 1220, 411, 148), (633, 505, 177, 389), (1235, 1216, 531, 106), (1214, 557, 173, 1228), (466, 81, 461, 632), (609, 401, 237, 355), (619, 359, 225, 385), (72, 383, 618, 496), (22, 567, 566, 20), (389, 177, 175, 388), (469, 107, 105, 468), (1228, 173, 171, 1229), (105, 104, 450, 451), (400, 595, 351, 236), (173, 172, 170, 171), (58, 528, 608, 455), (1386, 34, 540, 1374), (177, 176, 174, 175), (456, 611, 463, 90), (1229, 171, 377, 1222), (463, 161, 159, 462), (358, 239, 299, 582), (1327, 1165, 1163, 1332), (1268, 1189, 1188, 1267), (531, 149, 119, 530), (556, 652, 564, 172), (1086, 1106, 397, 603), (1091, 1098, 277, 357), (530, 119, 401, 609), (1308, 1248, 1173, 1303), (1114, 1126, 297, 581), (1440, 379, 635, 1415), (33, 32, 30, 31), (195, 194, 368, 369), (190, 597, 127, 27), (597, 599, 126, 127), (15, 137, 596, 191), (191, 596, 597, 190), (137, 136, 598, 596), (596, 598, 599, 597), (818, 12, 188, 836), (836, 188, 189, 837), (1309, 1200, 1203, 1310), (1425, 193, 187, 1426), (31, 30, 544, 545), (470, 618, 383, 192), (1416, 616, 506, 1427), (1111, 381, 634, 1084), (32, 565, 564, 30), (1226, 199, 195, 1227), (265, 605, 259, 51), (605, 607, 258, 259), (822, 838, 604, 264), (264, 604, 605, 265), (838, 839, 606, 604), (604, 606, 607, 605), (839, 818, 136, 606), (606, 136, 137, 607), (1435, 1436, 70, 71), (1338, 499, 185, 1346), (1110, 380, 381, 1111), (1219, 469, 199, 1226), (388, 175, 375, 591), (30, 564, 652, 544), (1348, 43, 35, 1349), (1227, 195, 369, 1223), (1036, 613, 124, 1021), (613, 615, 125, 124), (1022, 138, 612, 1035), (1035, 612, 613, 1036), (138, 139, 614, 612), (612, 614, 615, 613), (139, 15, 191, 614), (614, 191, 190, 615), (293, 9, 559, 585), (518, 165, 163, 519), (291, 1, 362, 584), (1230, 1231, 391, 390), (608, 395, 165, 518), (20, 566, 653, 546), (367, 366, 18, 19), (583, 341, 169, 533), (922, 921, 807, 809), (932, 931, 762, 763), (920, 919, 811, 808), (1053, 918, 806, 1048), (910, 912, 802, 803), (930, 927, 765, 764), (911, 909, 800, 798), (909, 910, 803, 800), (1019, 1039, 263, 53), (1039, 1040, 262, 263), (48, 84, 624, 266), (266, 624, 625, 267), (84, 85, 626, 624), (624, 626, 627, 625), (85, 4, 108, 626), (626, 108, 109, 627), (688, 710, 261, 52), (710, 711, 260, 261), (941, 948, 628, 268), (978, 985, 629, 269), (948, 949, 630, 628), (985, 986, 631, 629), (949, 937, 110, 630), (986, 974, 111, 631), (1219, 1234, 107, 469), (1101, 1092, 353, 228), (1416, 1433, 458, 616), (359, 241, 239, 358), (1113, 1128, 341, 583), (8, 572, 654, 558), (1, 0, 363, 362), (391, 601, 403, 160), (271, 637, 94, 51), (637, 639, 95, 94), (1024, 1041, 636, 270), (270, 636, 637, 271), (1041, 1042, 638, 636), (636, 638, 639, 637), (1042, 1020, 102, 638), (638, 102, 103, 639), (273, 641, 92, 50), (641, 643, 93, 92), (823, 840, 640, 272), (272, 640, 641, 273), (840, 841, 642, 640), (640, 642, 643, 641), (841, 815, 100, 642), (642, 100, 101, 643), (275, 645, 88, 49), (645, 647, 89, 88), (69, 335, 644, 274), (274, 644, 645, 275), (335, 334, 646, 644), (644, 646, 647, 645), (334, 60, 96, 646), (646, 96, 97, 647), (843, 649, 100, 815), (649, 651, 101, 100), (813, 337, 648, 842), (842, 648, 649, 843), (337, 336, 650, 648), (648, 650, 651, 649), (336, 61, 303, 650), (650, 303, 302, 651), (1338, 1362, 115, 499), (450, 609, 355, 240), (1362, 1363, 114, 115), (1282, 1153, 1152, 1277), (611, 390, 161, 463), (0, 546, 653, 363), (290, 3, 1, 291), (1217, 1230, 390, 611), (630, 110, 656, 683), (628, 630, 683, 682), (268, 628, 682, 660), (548, 680, 681, 549), (134, 657, 680, 548), (549, 681, 658, 144), (524, 678, 679, 525), (144, 658, 678, 524), (525, 679, 659, 212), (486, 268, 660, 677), (484, 486, 677, 676), (134, 484, 676, 657), (997, 991, 665, 675), (996, 997, 675, 674), (989, 996, 674, 663), (981, 672, 673, 982), (988, 662, 672, 981), (982, 673, 664, 990), (979, 670, 671, 980), (989, 663, 670, 979), (980, 671, 662, 988), (995, 987, 661, 669), (994, 995, 669, 668), (991, 994, 668, 665), (1010, 857, 786, 1007), (896, 895, 750, 751), (894, 887, 780, 850), (953, 940, 212, 659, 664, 313), (629, 631, 711, 710), (269, 629, 710, 688), (550, 708, 709, 551), (135, 685, 708, 550), (526, 706, 707, 527), (145, 686, 706, 526), (485, 487, 705, 704), (135, 485, 704, 685), (130, 53, 693, 703), (131, 130, 703, 702), (17, 131, 702, 691), (248, 700, 701, 249), (29, 690, 700, 248), (249, 701, 692, 41), (183, 698, 699, 182), (17, 691, 698, 183), (182, 699, 690, 29), (262, 10, 689, 697), (263, 262, 697, 696), (53, 263, 696, 693), (863, 864, 790, 795), (928, 929, 767, 766), (902, 901, 774, 770), (990, 977, 213, 687, 692, 312), (487, 269, 688, 705), (527, 707, 687, 213), (551, 709, 686, 145), (631, 111, 684, 711), (66, 204, 205, 37, 820, 206, 207, 38, 314, 315, 67, 720, 715), (332, 61, 717, 739), (333, 332, 739, 738), (68, 333, 738, 721), (328, 736, 737, 329), (63, 718, 736, 328), (329, 737, 719, 65), (326, 734, 735, 327), (65, 719, 734, 326), (327, 735, 720, 67), (322, 68, 721, 733), (323, 322, 733, 732), (63, 323, 732, 718), (958, 959, 731, 730), (952, 958, 730, 714), (944, 728, 729, 945), (951, 713, 728, 944), (942, 726, 727, 943), (952, 714, 726, 942), (956, 957, 725, 724), (954, 956, 724, 716), (973, 878, 759, 966), (972, 880, 757, 968), (971, 871, 745, 965), (957, 950, 712, 725), (943, 727, 713, 951), (945, 729, 715, 953), (959, 954, 716, 731), (744, 740, 742, 743), (965, 964, 740, 744), (875, 874, 742, 740), (970, 875, 740, 964), (871, 876, 741, 745), (873, 872, 744, 743), (746, 748, 749, 747), (1002, 1003, 748, 746), (899, 898, 746, 747), (900, 899, 747, 749), (1013, 896, 751, 1002), (897, 900, 749, 748), (846, 756, 754, 844), (756, 757, 755, 754), (967, 968, 757, 756), (969, 967, 756, 846), (886, 881, 758, 845), (884, 883, 754, 755), (885, 882, 753, 844), (880, 884, 755, 757), (762, 764, 765, 763), (1043, 1044, 722, 761), (767, 769, 768, 766), (761, 722, 764, 762), (1055, 933, 722, 1044), (1054, 928, 766, 1043), (931, 935, 761, 762), (929, 936, 769, 767), (933, 930, 764, 722), (936, 934, 768, 769), (849, 774, 775, 848), (847, 770, 774, 849), (907, 902, 770, 847), (903, 906, 772, 773), (906, 905, 771, 772), (901, 904, 775, 774), (852, 778, 779, 851), (1008, 1005, 778, 852), (892, 891, 779, 778), (1012, 888, 781, 1004), (893, 890, 777, 851), (1011, 892, 778, 1005), (784, 782, 787, 785), (1007, 1006, 782, 784), (859, 861, 785, 787), (861, 858, 784, 785), (1009, 860, 782, 1006), (857, 862, 783, 786), (1046, 1045, 789, 791), (792, 788, 794, 793), (791, 789, 788, 792), (1051, 863, 795, 1046), (865, 869, 791, 792), (867, 870, 794, 788), (1050, 868, 789, 1045), (870, 866, 793, 794), (799, 796, 802, 801), (796, 797, 798, 802), (802, 798, 800, 803), (914, 913, 796, 799), (915, 914, 799, 801), (916, 911, 798, 797), (913, 916, 797, 796), (912, 915, 801, 802), (1049, 1048, 806, 853), (854, 808, 811, 855), (855, 811, 810, 856), (926, 923, 805, 853), (1052, 924, 804, 1047), (919, 917, 810, 811), (924, 922, 809, 804), (925, 920, 808, 854), (921, 925, 854, 807), (918, 926, 853, 806), (809, 855, 856, 804), (807, 854, 855, 809), (1047, 1049, 853, 805), (891, 893, 851, 779), (1004, 1008, 852, 776), (776, 852, 851, 777), (905, 907, 847, 771), (771, 847, 849, 772), (772, 849, 848, 773), (883, 885, 844, 754), (878, 886, 845, 759), (966, 969, 846, 752), (752, 846, 844, 753), (888, 894, 850, 781), (96, 842, 843, 97), (60, 813, 842, 96), (97, 843, 815, 5), (89, 5, 815, 841), (88, 89, 841, 840), (49, 88, 840, 823), (252, 12, 818, 839), (253, 252, 839, 838), (48, 253, 838, 822), (598, 836, 837, 599), (136, 818, 836, 598), (180, 834, 835, 181), (13, 819, 834, 180), (181, 835, 816, 25), (235, 832, 833, 234), (25, 816, 832, 235), (234, 833, 820, 37), (510, 830, 831, 511), (126, 817, 830, 510), (84, 48, 822, 829), (85, 84, 829, 828), (4, 85, 828, 814), (255, 49, 823, 827), (254, 255, 827, 826), (13, 254, 826, 819), (904, 908, 848, 775), (511, 831, 821, 210), (599, 837, 817, 126), (414, 111, 862, 857), (974, 656, 860, 1009), (415, 667, 858, 861), (110, 415, 861, 859), (993, 414, 857, 1010), (656, 110, 859, 860), (111, 414, 866, 870), (1020, 11, 868, 1050), (684, 111, 870, 867), (695, 116, 869, 865), (1038, 623, 863, 1051), (623, 102, 864, 863), (414, 695, 865, 866), (11, 684, 867, 868), (336, 723, 872, 873), (415, 110, 876, 871), (937, 717, 875, 970), (717, 61, 874, 875), (955, 415, 871, 971), (61, 336, 873, 874), (301, 825, 886, 878), (337, 813, 885, 883), (723, 336, 884, 880), (813, 60, 882, 885), (336, 337, 883, 884), (825, 413, 881, 886), (955, 723, 880, 972), (950, 301, 878, 973), (413, 415, 879, 881), (60, 712, 877, 882), (300, 824, 894, 888), (413, 825, 893, 891), (992, 666, 892, 1011), (825, 301, 890, 893), (987, 300, 888, 1012), (666, 413, 891, 892), (824, 412, 887, 894), (301, 661, 889, 890), (667, 415, 900, 897), (992, 412, 896, 1013), (415, 413, 899, 900), (413, 666, 898, 899), (412, 414, 895, 896), (993, 667, 897, 1014), (412, 824, 908, 904), (10, 812, 907, 905), (694, 412, 904, 901), (689, 10, 905, 906), (300, 689, 906, 903), (812, 117, 902, 907), (117, 694, 901, 902), (824, 300, 903, 908), (622, 620, 915, 912), (99, 7, 916, 913), (7, 103, 911, 916), (620, 98, 914, 915), (98, 99, 913, 914), (102, 623, 910, 909), (103, 102, 909, 911), (623, 622, 912, 910), (117, 812, 926, 918), (4, 814, 925, 921), (814, 98, 920, 925), (109, 108, 922, 924), (620, 621, 917, 919), (1015, 109, 924, 1052), (812, 10, 923, 926), (1037, 117, 918, 1053), (98, 620, 919, 920), (108, 4, 921, 922), (622, 623, 934, 936), (116, 695, 930, 933), (620, 622, 936, 929), (694, 117, 935, 931), (1037, 621, 928, 1054), (1038, 116, 933, 1055), (621, 620, 929, 928), (695, 414, 927, 930), (412, 694, 931, 932), (414, 412, 932, 927), (712, 950, 973, 877), (415, 955, 972, 879), (723, 955, 971, 872), (110, 937, 970, 876), (759, 845, 969, 966), (845, 758, 967, 969), (758, 760, 968, 967), (876, 970, 964, 741), (745, 741, 964, 965), (447, 319, 954, 959), (439, 945, 953, 313), (427, 943, 951, 305), (419, 301, 950, 957), (872, 971, 965, 744), (879, 972, 968, 760), (877, 973, 966, 752), (319, 417, 956, 954), (417, 419, 957, 956), (309, 952, 942, 426), (426, 942, 943, 427), (305, 951, 944, 438), (438, 944, 945, 439), (309, 445, 958, 952), (445, 447, 959, 958), (715, 720, 940, 953), (739, 717, 937, 949), (738, 739, 949, 948), (721, 738, 948, 941), (736, 962, 963, 737), (718, 938, 962, 736), (737, 963, 939, 719), (734, 960, 961, 735), (719, 939, 960, 734), (735, 961, 940, 720), (733, 721, 941, 947), (732, 733, 947, 946), (718, 732, 946, 938), (414, 993, 1014, 895), (666, 992, 1013, 898), (661, 987, 1012, 889), (412, 992, 1011, 887), (667, 993, 1010, 858), (111, 974, 1009, 862), (781, 850, 1008, 1004), (862, 1009, 1006, 783), (786, 783, 1006, 1007), (887, 1011, 1005, 780), (889, 1012, 1004, 776), (850, 780, 1005, 1008), (898, 1013, 1002, 746), (751, 750, 1003, 1002), (664, 659, 977, 990), (858, 1010, 1007, 784), (318, 416, 994, 991), (416, 418, 995, 994), (418, 300, 987, 995), (425, 980, 988, 304), (308, 989, 979, 424), (424, 979, 980, 425), (437, 982, 990, 312), (304, 988, 981, 436), (436, 981, 982, 437), (308, 444, 996, 989), (444, 446, 997, 996), (446, 318, 991, 997), (683, 656, 974, 986), (682, 683, 986, 985), (660, 682, 985, 978), (680, 1000, 1001, 681), (657, 975, 1000, 680), (681, 1001, 976, 658), (678, 998, 999, 679), (658, 976, 998, 678), (679, 999, 977, 659), (677, 660, 978, 984), (676, 677, 984, 983), (657, 676, 983, 975), (895, 1014, 1003, 750), (623, 1038, 1055, 934), (117, 1037, 1054, 935), (621, 1037, 1053, 917), (10, 1015, 1052, 923), (116, 1038, 1051, 869), (102, 1020, 1050, 864), (804, 856, 1049, 1047), (923, 1052, 1047, 805), (856, 810, 1048, 1049), (864, 1050, 1045, 790), (869, 1051, 1046, 791), (795, 790, 1045, 1046), (935, 1054, 1043, 761), (934, 1055, 1044, 768), (766, 768, 1044, 1043), (260, 11, 1020, 1042), (261, 260, 1042, 1041), (52, 261, 1041, 1024), (625, 627, 1040, 1039), (267, 625, 1039, 1019), (917, 1053, 1048, 810), (197, 1035, 1036, 196), (16, 1022, 1035, 197), (196, 1036, 1021, 28), (562, 1033, 1034, 563), (133, 1016, 1033, 562), (242, 1031, 1032, 243), (28, 1021, 1031, 242), (243, 1032, 1023, 40), (514, 1029, 1030, 515), (147, 1017, 1029, 514), (489, 491, 1028, 1027), (133, 489, 1027, 1016), (128, 52, 1024, 1026), (129, 128, 1026, 1025), (16, 129, 1025, 1022), (692, 687, 40, 1023, 1018, 41), (491, 267, 1019, 1028), (515, 1030, 1018, 215), (563, 1034, 1017, 147), (627, 109, 1015, 1040), (35, 1083, 1056, 541), (43, 1082, 1083, 35), (373, 1060, 1082, 43), (115, 114, 1081, 1080), (499, 115, 1080, 1057), (114, 465, 1058, 1081), (153, 152, 1079, 1078), (465, 153, 1078, 1058), (152, 405, 1059, 1079), (179, 1077, 1060, 373), (185, 1076, 1077, 179), (499, 1057, 1076, 185), (1397, 1075, 1065, 1391), (1396, 1074, 1075, 1397), (1389, 1063, 1074, 1396), (1381, 1382, 1073, 1072), (1388, 1381, 1072, 1062), (1382, 1390, 1064, 1073), (1379, 1380, 1071, 1070), (1389, 1379, 1070, 1063), (1380, 1388, 1062, 1071), (1395, 1069, 1061, 1387), (1394, 1068, 1069, 1395), (1391, 1065, 1068, 1394), (1410, 1407, 1186, 1257), (1296, 1151, 1150, 1295), (1294, 1250, 1180, 1287), (1353, 352, 1064, 1059, 405, 1340), (42, 1110, 1111, 34), (372, 1088, 1110, 42), (113, 112, 1109, 1108), (498, 113, 1108, 1085), (151, 150, 1107, 1106), (464, 151, 1106, 1086), (184, 1104, 1105, 178), (498, 1085, 1104, 184), (507, 1103, 1093, 586), (506, 1102, 1103, 507), (616, 1091, 1102, 506), (393, 392, 1101, 1100), (602, 393, 1100, 1090), (392, 592, 1092, 1101), (458, 459, 1099, 1098), (616, 458, 1098, 1091), (459, 602, 1090, 1099), (379, 1097, 1089, 635), (378, 1096, 1097, 379), (586, 1093, 1096, 378), (1263, 1195, 1190, 1264), (1328, 1166, 1167, 1329), (1302, 1170, 1174, 1301), (1390, 353, 1092, 1087, 404, 1377), (178, 1105, 1088, 372), (150, 404, 1087, 1107), (112, 464, 1086, 1109), (34, 1111, 1084, 540), (579, 1115, 1120, 578, 350, 351, 595, 410, 411, 1220, 600, 448, 449), (295, 1139, 1117, 584), (294, 1138, 1139, 295), (577, 1121, 1138, 294), (299, 298, 1137, 1136), (582, 299, 1136, 1118), (298, 580, 1119, 1137), (339, 338, 1135, 1134), (580, 339, 1134, 1119), (338, 578, 1120, 1135), (343, 1133, 1121, 577), (342, 1132, 1133, 343), (582, 1118, 1132, 342), (1358, 1130, 1131, 1359), (1352, 1114, 1130, 1358), (1344, 1345, 1129, 1128), (1351, 1344, 1128, 1113), (1342, 1343, 1127, 1126), (1352, 1342, 1126, 1114), (1356, 1124, 1125, 1357), (1354, 1116, 1124, 1356), (1373, 1366, 1159, 1278), (1372, 1368, 1157, 1280), (1371, 1365, 1145, 1271), (1357, 1125, 1112, 1350), (1343, 1351, 1113, 1127), (1345, 1353, 1115, 1129), (1359, 1131, 1116, 1354), (1144, 1143, 1142, 1140), (1365, 1144, 1140, 1364), (1275, 1140, 1142, 1274), (1370, 1364, 1140, 1275), (1271, 1145, 1141, 1276), (1273, 1143, 1144, 1272), (1146, 1147, 1149, 1148), (1402, 1146, 1148, 1403), (1299, 1147, 1146, 1298), (1300, 1149, 1147, 1299), (1413, 1402, 1151, 1296), (1297, 1148, 1149, 1300), (1246, 1244, 1154, 1156), (1156, 1154, 1155, 1157), (1367, 1156, 1157, 1368), (1369, 1246, 1156, 1367), (1286, 1245, 1158, 1281), (1284, 1155, 1154, 1283), (1285, 1244, 1153, 1282), (1280, 1157, 1155, 1284), (1162, 1163, 1165, 1164), (1443, 1161, 1122, 1444), (1167, 1166, 1168, 1169), (1161, 1162, 1164, 1122), (1455, 1444, 1122, 1333), (1454, 1443, 1166, 1328), (1331, 1162, 1161, 1335), (1329, 1167, 1169, 1336), (1333, 1122, 1164, 1330), (1336, 1169, 1168, 1334), (1249, 1248, 1175, 1174), (1247, 1249, 1174, 1170), (1307, 1247, 1170, 1302), (1303, 1173, 1172, 1306), (1306, 1172, 1171, 1305), (1301, 1174, 1175, 1304), (1252, 1251, 1179, 1178), (1408, 1252, 1178, 1405), (1292, 1178, 1179, 1291), (1412, 1404, 1181, 1288), (1293, 1251, 1177, 1290), (1411, 1405, 1178, 1292), (1184, 1185, 1187, 1182), (1407, 1184, 1182, 1406), (1259, 1187, 1185, 1261), (1261, 1185, 1184, 1258), (1409, 1406, 1182, 1260), (1257, 1186, 1183, 1262), (1446, 1191, 1189, 1445), (1192, 1193, 1194, 1188), (1191, 1192, 1188, 1189), (1451, 1446, 1195, 1263), (1265, 1192, 1191, 1269), (1267, 1188, 1194, 1270), (1450, 1445, 1189, 1268), (1270, 1194, 1193, 1266), (1199, 1201, 1202, 1196), (1196, 1202, 1198, 1197), (1202, 1203, 1200, 1198), (1314, 1199, 1196, 1313), (1315, 1201, 1199, 1314), (1316, 1197, 1198, 1311), (1313, 1196, 1197, 1316), (1312, 1202, 1201, 1315), (1449, 1253, 1206, 1448), (1254, 1255, 1211, 1208), (1255, 1256, 1210, 1211), (1326, 1253, 1205, 1323), (1452, 1447, 1204, 1324), (1319, 1211, 1210, 1317), (1324, 1204, 1209, 1322), (1325, 1254, 1208, 1320), (1321, 1207, 1254, 1325), (1318, 1206, 1253, 1326), (1209, 1204, 1256, 1255), (1207, 1209, 1255, 1254), (1447, 1205, 1253, 1449), (1291, 1179, 1251, 1293), (1404, 1176, 1252, 1408), (1176, 1177, 1251, 1252), (1305, 1171, 1247, 1307), (1171, 1172, 1249, 1247), (1172, 1173, 1248, 1249), (1283, 1154, 1244, 1285), (1278, 1159, 1245, 1286), (1366, 1152, 1246, 1369), (1152, 1153, 1244, 1246), (1288, 1181, 1250, 1294), (559, 558, 1243, 1242), (585, 559, 1242, 1213), (558, 654, 1215, 1243), (572, 1241, 1215, 654), (573, 1240, 1241, 572), (590, 1223, 1240, 573), (389, 1239, 1218, 633), (388, 1238, 1239, 389), (591, 1222, 1238, 388), (77, 76, 1237, 1236), (497, 77, 1236, 1218), (461, 460, 1235, 1234), (632, 461, 1234, 1219), (460, 610, 1216, 1235), (398, 399, 1233, 1232), (610, 398, 1232, 1216), (399, 600, 1220, 1233), (163, 162, 1231, 1230), (519, 163, 1230, 1217), (575, 1229, 1222, 591), (574, 1228, 1229, 575), (655, 1214, 1228, 574), (386, 1227, 1223, 590), (387, 1226, 1227, 386), (632, 1219, 1226, 387), (1304, 1175, 1248, 1308), (162, 407, 1221, 1231), (76, 519, 1217, 1237), (287, 1257, 1262, 540), (1374, 1409, 1260, 1056), (286, 1261, 1258, 1067), (541, 1259, 1261, 286), (1393, 1410, 1257, 287), (1056, 1260, 1259, 541), (540, 1270, 1266, 287), (1420, 1450, 1268, 634), (1084, 1267, 1270, 540), (1095, 1265, 1269, 535), (1438, 1451, 1263, 54), (54, 1263, 1264, 545), (287, 1266, 1265, 1095), (634, 1268, 1267, 1084), (291, 1273, 1272, 1123), (286, 1271, 1276, 541), (1337, 1370, 1275, 1117), (1117, 1275, 1274, 584), (1355, 1371, 1271, 286), (584, 1274, 1273, 291), (364, 1278, 1286, 1225), (290, 1283, 1285, 1213), (1123, 1280, 1284, 291), (1213, 1285, 1282, 585), (291, 1284, 1283, 290), (1225, 1286, 1281, 288), (1355, 1372, 1280, 1123), (1350, 1373, 1278, 364), (288, 1281, 1279, 286), (585, 1282, 1277, 1112), (365, 1288, 1294, 1224), (288, 1291, 1293, 1225), (1392, 1411, 1292, 1066), (1225, 1293, 1290, 364), (1387, 1412, 1288, 365), (1066, 1292, 1291, 288), (1224, 1294, 1287, 289), (364, 1290, 1289, 1061), (1067, 1297, 1300, 286), (1392, 1413, 1296, 289), (286, 1300, 1299, 288), (288, 1299, 1298, 1066), (289, 1296, 1295, 287), (1393, 1414, 1297, 1067), (289, 1304, 1308, 1224), (635, 1305, 1307, 1212), (1094, 1301, 1304, 289), (1089, 1306, 1305, 635), (365, 1303, 1306, 1089), (1212, 1307, 1302, 534), (534, 1302, 1301, 1094), (1224, 1308, 1303, 365), (55, 1312, 1315, 57), (556, 1313, 1316, 652), (652, 1316, 1311, 544), (57, 1315, 1314, 557), (557, 1314, 1313, 556), (545, 1309, 1310, 54), (544, 1311, 1309, 545), (54, 1310, 1312, 55), (534, 1318, 1326, 1212), (655, 1321, 1325, 1214), (1214, 1325, 1320, 557), (542, 1324, 1322, 543), (57, 1319, 1317, 56), (1415, 1452, 1324, 542), (1212, 1326, 1323, 635), (1437, 1453, 1318, 534), (557, 1320, 1319, 57), (543, 1322, 1321, 655), (55, 1336, 1334, 54), (535, 1333, 1330, 1095), (57, 1329, 1336, 55), (1094, 1331, 1335, 534), (1437, 1454, 1328, 56), (1438, 1455, 1333, 535), (56, 1328, 1329, 57), (1095, 1330, 1327, 287), (289, 1332, 1331, 1094), (287, 1327, 1332, 289), (1112, 1277, 1373, 1350), (286, 1279, 1372, 1355), (1123, 1272, 1371, 1355), (541, 1276, 1370, 1337), (1159, 1366, 1369, 1245), (1245, 1369, 1367, 1158), (1158, 1367, 1368, 1160), (1276, 1141, 1364, 1370), (1145, 1365, 1364, 1141), (218, 1359, 1354, 346), (226, 352, 1353, 1345), (246, 360, 1351, 1343), (282, 1357, 1350, 364), (1272, 1144, 1365, 1371), (1279, 1160, 1368, 1372), (1277, 1152, 1366, 1373), (346, 1354, 1356, 284), (284, 1356, 1357, 282), (356, 247, 1342, 1352), (247, 246, 1343, 1342), (360, 227, 1344, 1351), (227, 226, 1345, 1344), (356, 1352, 1358, 220), (220, 1358, 1359, 218), (1115, 1353, 1340, 1120), (1139, 1349, 1337, 1117), (1138, 1348, 1349, 1139), (1121, 1341, 1348, 1138), (1136, 1137, 1363, 1362), (1118, 1136, 1362, 1338), (1137, 1119, 1339, 1363), (1134, 1135, 1361, 1360), (1119, 1134, 1360, 1339), (1135, 1120, 1340, 1361), (1133, 1347, 1341, 1121), (1132, 1346, 1347, 1133), (1118, 1338, 1346, 1132), (287, 1295, 1414, 1393), (1066, 1298, 1413, 1392), (1061, 1289, 1412, 1387), (289, 1287, 1411, 1392), (1067, 1258, 1410, 1393), (540, 1262, 1409, 1374), (1181, 1404, 1408, 1250), (1262, 1183, 1406, 1409), (1186, 1407, 1406, 1183), (1287, 1180, 1405, 1411), (1289, 1176, 1404, 1412), (1250, 1408, 1405, 1180), (1298, 1146, 1402, 1413), (1151, 1402, 1403, 1150), (1064, 1390, 1377, 1059), (1258, 1184, 1407, 1410), (347, 1391, 1394, 285), (285, 1394, 1395, 283), (283, 1395, 1387, 365), (276, 361, 1388, 1380), (357, 277, 1379, 1389), (277, 276, 1380, 1379), (228, 353, 1390, 1382), (361, 229, 1381, 1388), (229, 228, 1382, 1381), (357, 1389, 1396, 221), (221, 1396, 1397, 219), (219, 1397, 1391, 347), (1083, 1386, 1374, 1056), (1082, 1385, 1386, 1083), (1060, 1378, 1385, 1082), (1080, 1081, 1401, 1400), (1057, 1080, 1400, 1375), (1081, 1058, 1376, 1401), (1078, 1079, 1399, 1398), (1058, 1078, 1398, 1376), (1079, 1059, 1377, 1399), (1077, 1384, 1378, 1060), (1076, 1383, 1384, 1077), (1057, 1375, 1383, 1076), (1295, 1150, 1403, 1414), (54, 1334, 1455, 1438), (534, 1335, 1454, 1437), (56, 1317, 1453, 1437), (635, 1323, 1452, 1415), (535, 1269, 1451, 1438), (545, 1264, 1450, 1420), (1204, 1447, 1449, 1256), (1323, 1205, 1447, 1452), (1256, 1449, 1448, 1210), (1264, 1190, 1445, 1450), (1269, 1191, 1446, 1451), (1195, 1446, 1445, 1190), (1335, 1161, 1443, 1454), (1334, 1168, 1444, 1455), (1166, 1443, 1444, 1168), (381, 1442, 1420, 634), (380, 1441, 1442, 381), (587, 1424, 1441, 380), (46, 1439, 1440, 44), (374, 1419, 1439, 46), (1317, 1210, 1448, 1453), (452, 453, 1436, 1435), (617, 452, 1435, 1422), (453, 603, 1421, 1436), (87, 86, 1434, 1433), (504, 87, 1433, 1416), (397, 396, 1432, 1431), (603, 397, 1431, 1421), (396, 593, 1423, 1432), (159, 158, 1430, 1429), (462, 159, 1429, 1417), (176, 1427, 1428, 174), (504, 1416, 1427, 176), (517, 1426, 1424, 587), (516, 1425, 1426, 517), (617, 1422, 1425, 516), (1092, 592, 1418, 1423, 593, 1087), (174, 1428, 1419, 374), (158, 402, 1418, 1430), (86, 462, 1417, 1434), (44, 1440, 1415, 542)])
me_cube.polygons.foreach_set('use_smooth', [True] * 1430)
me_cube.materials.append(mat_coffin)
me_cube.materials.append(mat_coffinbat)
me_cube.use_remesh_preserve_volume = False
me_cube.use_remesh_preserve_attributes = False
me_cube.use_mirror_vertex_groups = False
me_cube.update()

# ---- objects
ob_cube = bpy.data.objects.new('Cube', me_cube)

# ---- transforms, parenting, visibility, modifiers, constraints
ob_cube.location = (0.0, 0.0, 0.0)
ob_cube.lock_rotations_4d = False
ob_cube.empty_display_type = 'ARROWS'
ob_cube.lineart.crease_threshold = 0.0

# ---- collection membership
col_collection_1.objects.link(ob_cube)

# ---- scene / render settings (as saved in the file)
scene.frame_start = 1; scene.frame_end = 250; scene.frame_set(1)
scene.render.engine = 'BLENDER_EEVEE_NEXT'
scene.render.resolution_percentage = 50
scene.render.dither_intensity = 0.0
scene.cycles.use_denoising = False
scene.cycles.samples = 10
scene.cycles.sampling_pattern = 'TABULATED_SOBOL'
scene.cycles.light_sampling_threshold = 0.0
scene.cycles.use_adaptive_sampling = False
scene.cycles.use_light_tree = False
scene.cycles.blur_glossy = 0.0
scene.cycles.pixel_filter_type = 'GAUSSIAN'
scene.cycles.sample_clamp_indirect = 0.0
scene.view_settings.view_transform = 'Standard'
bpy.context.view_layer.update()

# ---- added for rendering (the .blend has no active camera and no usable light): camera, sun
cam_auto = bpy.data.cameras.new('AutoCamera')
cam_auto.lens = 50.0
cam_auto.sensor_width = 36.0
cam_auto.clip_end = 1000.0
ob_auto_camera = bpy.data.objects.new('AutoCamera', cam_auto)
scene.collection.objects.link(ob_auto_camera)
ob_auto_camera.location = (6.08995, -7.42971, 4.7117)
ob_auto_camera.rotation_euler = (1.09748, -7.21219e-08, 0.694738)
scene.camera = ob_auto_camera
light_auto_sun = bpy.data.lights.new('AutoSun', 'SUN')
light_auto_sun.energy = 3.0
light_auto_sun.angle = 0.0523599
ob_auto_sun = bpy.data.objects.new('AutoSun', light_auto_sun)
scene.collection.objects.link(ob_auto_sun)
ob_auto_sun.rotation_euler = (0.872665, 0.174533, 0.523599)
bpy.context.view_layer.update()
